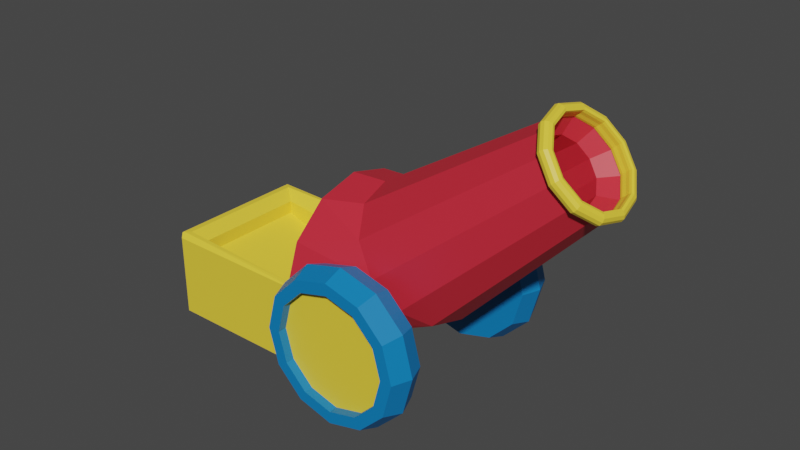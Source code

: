 # Source: toyCannon.blend  (saved by Blender 3.1.7; exported with 4.5.12 LTS)
import bpy
from mathutils import Matrix  # noqa: F401  (used for matrix-valued properties, if any)

bpy.ops.wm.read_factory_settings(use_empty=True)
scene = bpy.context.scene
scene.name = 'Scene'

# ---- collections
col_collection = bpy.data.collections.new('Collection'); scene.collection.children.link(col_collection)
col_cannon = bpy.data.collections.new('Cannon'); scene.collection.children.link(col_cannon)

# ---- materials (node trees are filled in below, after node groups)
mat_cannonmat01 = bpy.data.materials.new('cannonMat01')
mat_cannonmat01.use_transparent_shadow = False
mat_cannonmat02 = bpy.data.materials.new('cannonMat02')
mat_cannonmat02.use_transparent_shadow = False
mat_cannonmat03 = bpy.data.materials.new('cannonMat03')
mat_cannonmat03.use_transparent_shadow = False

# ---- material node trees
mat_cannonmat01.use_nodes = True; mat_cannonmat01.node_tree.nodes.clear()
_N = mat_cannonmat01.node_tree.nodes; _L = mat_cannonmat01.node_tree.links
n0 = _N.new('ShaderNodeBsdfPrincipled'); n0.name = 'Principled BSDF'; n0.location = (10, 300)
n0.distribution = 'GGX'
n0.subsurface_method = 'BURLEY'
n0.inputs[0].default_value = (0.6654, 0.02416, 0.04374, 1.0)
n0.inputs[3].default_value = 1.45
n0.inputs[27].default_value = (0.0, 0.0, 0.0, 1.0)
n0.inputs[28].default_value = 1.0
n1 = _N.new('ShaderNodeOutputMaterial'); n1.name = 'Material Output'; n1.location = (300, 300)
_L.new(n0.outputs[0], n1.inputs[0])
n1.is_active_output = True
mat_cannonmat02.use_nodes = True; mat_cannonmat02.node_tree.nodes.clear()
_N = mat_cannonmat02.node_tree.nodes; _L = mat_cannonmat02.node_tree.links
n0 = _N.new('ShaderNodeBsdfPrincipled'); n0.name = 'Principled BSDF'; n0.location = (10, 300)
n0.distribution = 'GGX'
n0.subsurface_method = 'BURLEY'
n0.inputs[0].default_value = (0.956, 0.6939, 0.04817, 1.0)
n0.inputs[3].default_value = 1.45
n0.inputs[27].default_value = (0.0, 0.0, 0.0, 1.0)
n0.inputs[28].default_value = 1.0
n1 = _N.new('ShaderNodeOutputMaterial'); n1.name = 'Material Output'; n1.location = (300, 300)
_L.new(n0.outputs[0], n1.inputs[0])
n1.is_active_output = True
mat_cannonmat03.use_nodes = True; mat_cannonmat03.node_tree.nodes.clear()
_N = mat_cannonmat03.node_tree.nodes; _L = mat_cannonmat03.node_tree.links
n0 = _N.new('ShaderNodeBsdfPrincipled'); n0.name = 'Principled BSDF'; n0.location = (10, 300)
n0.distribution = 'GGX'
n0.subsurface_method = 'BURLEY'
n0.inputs[0].default_value = (0.001821, 0.2016, 0.5395, 1.0)
n0.inputs[3].default_value = 1.45
n0.inputs[27].default_value = (0.0, 0.0, 0.0, 1.0)
n0.inputs[28].default_value = 1.0
n1 = _N.new('ShaderNodeOutputMaterial'); n1.name = 'Material Output'; n1.location = (300, 300)
_L.new(n0.outputs[0], n1.inputs[0])
n1.is_active_output = True

# ---- world
world_world = bpy.data.worlds.new('World'); scene.world = world_world
world_world.use_nodes = True; world_world.node_tree.nodes.clear()
_N = world_world.node_tree.nodes; _L = world_world.node_tree.links
n0 = _N.new('ShaderNodeOutputWorld'); n0.name = 'World Output'; n0.location = (300, 300)
n1 = _N.new('ShaderNodeBackground'); n1.name = 'Background'; n1.location = (10, 300)
n1.inputs[0].default_value = (0.05088, 0.05088, 0.05088, 1.0)
_L.new(n1.outputs[0], n0.inputs[0])
n0.is_active_output = True
world_world.color = (0.05088, 0.05088, 0.05088)
world_world.use_sun_shadow = False
world_world.sun_shadow_jitter_overblur = 0.0

# ---- meshes
me_cylinder = bpy.data.meshes.new('Cylinder')
me_cylinder.from_pydata([], [], [])
_uv = me_cylinder.uv_layers.new(name='UVMap')
_uv.uv.foreach_set('vector', [])
me_cylinder.materials.append(mat_cannonmat01)
me_cylinder.materials.append(mat_cannonmat02)
me_cylinder.materials.append(mat_cannonmat03)
me_cylinder.use_remesh_fix_poles = True
me_cylinder.use_remesh_preserve_attributes = False
me_cylinder.use_mirror_vertex_groups = False
me_cylinder.update()
me_cylinder_001 = bpy.data.meshes.new('Cylinder.001')
me_cylinder_001.from_pydata([(1.807e-08, -1.715, 0.09585), (1.807e-08, -2.577, 0.09585), (0.8032, -1.715, -0.1194), (0.8032, -2.577, -0.1194), (1.391, -1.715, -0.7074), (1.391, -2.577, -0.7074), (1.606, -1.715, -1.511), (1.606, -2.577, -1.511), (1.391, -1.715, -2.314), (1.391, -2.577, -2.314), (0.8032, -1.715, -2.902), (0.8032, -2.577, -2.902), (2.606e-07, -1.715, -3.117), (2.606e-07, -2.577, -3.117), (-0.8032, -1.715, -2.902), (-0.8032, -2.577, -2.902), (-1.391, -1.715, -2.314), (-1.391, -2.577, -2.314), (-1.606, -1.715, -1.511), (-1.606, -2.577, -1.511), (-1.391, -1.715, -0.7074), (-1.391, -2.577, -0.7074), (-0.8032, -1.715, -0.1194), (-0.8032, -2.577, -0.1194), (2.975e-08, -2.146, 0.2557), (0.8831, -2.146, 0.01903), (1.53, -2.146, -0.6275), (1.766, -2.146, -1.511), (1.53, -2.146, -2.394), (0.8831, -2.146, -3.04), (2.965e-07, -2.146, -3.277), (-0.8831, -2.146, -3.04), (-1.53, -2.146, -2.394), (-1.766, -2.146, -1.511), (-1.53, -2.146, -0.6275), (-0.8831, -2.146, 0.01903), (0.6659, -2.577, -0.3572), (6.491e-09, -2.577, -0.1788), (1.153, -2.577, -0.8447), (1.332, -2.577, -1.511), (1.153, -2.577, -2.176), (0.6659, -2.577, -2.664), (2.076e-07, -2.577, -2.842), (-0.6659, -2.577, -2.664), (-1.153, -2.577, -2.176), (-1.332, -2.577, -1.511), (-1.153, -2.577, -0.8447), (-0.6659, -2.577, -0.3572), (0.6659, -2.379, -0.3572), (6.491e-09, -2.379, -0.1788), (1.153, -2.379, -0.8447), (1.332, -2.379, -1.511), (1.153, -2.379, -2.176), (0.6659, -2.379, -2.664), (2.076e-07, -2.379, -2.842), (-0.6659, -2.379, -2.664), (-1.153, -2.379, -2.176), (-1.332, -2.379, -1.511), (-1.153, -2.379, -0.8447), (-0.6659, -2.379, -0.3572), (0.6659, -2.447, -0.3572), (0.6659, -2.577, -0.3572), (6.491e-09, -2.577, -0.1788), (6.491e-09, -2.447, -0.1788), (1.153, -2.447, -0.8447), (1.153, -2.577, -0.8447), (1.332, -2.447, -1.511), (1.332, -2.577, -1.511), (1.153, -2.447, -2.176), (1.153, -2.577, -2.176), (0.6659, -2.447, -2.664), (0.6659, -2.577, -2.664), (2.076e-07, -2.447, -2.842), (2.076e-07, -2.577, -2.842), (-0.6659, -2.447, -2.664), (-0.6659, -2.577, -2.664), (-1.153, -2.447, -2.176), (-1.153, -2.577, -2.176), (-1.332, -2.447, -1.511), (-1.332, -2.577, -1.511), (-1.153, -2.447, -0.8447), (-1.153, -2.577, -0.8447), (-0.6659, -2.447, -0.3572), (-0.6659, -2.577, -0.3572)], [], [(24, 1, 3, 25), (25, 3, 5, 26), (26, 5, 7, 27), (27, 7, 9, 28), (28, 9, 11, 29), (29, 11, 13, 30), (30, 13, 15, 31), (31, 15, 17, 32), (32, 17, 19, 33), (33, 19, 21, 34), (34, 21, 23, 35), (35, 23, 1, 24), (0, 2, 4, 6, 8, 10, 12, 14, 16, 18, 20, 22), (22, 35, 24, 0), (20, 34, 35, 22), (18, 33, 34, 20), (16, 32, 33, 18), (14, 31, 32, 16), (12, 30, 31, 14), (10, 29, 30, 12), (8, 28, 29, 10), (6, 27, 28, 8), (4, 26, 27, 6), (2, 25, 26, 4), (0, 24, 25, 2), (66, 64, 50, 51), (68, 66, 51, 52), (7, 5, 38, 39), (13, 11, 41, 42), (19, 17, 44, 45), (5, 3, 36, 38), (11, 9, 40, 41), (17, 15, 43, 44), (23, 21, 46, 47), (3, 1, 37, 36), (9, 7, 39, 40), (15, 13, 42, 43), (21, 19, 45, 46), (1, 23, 47, 37), (76, 74, 55, 56), (78, 76, 56, 57), (80, 78, 57, 58), (70, 68, 52, 53), (72, 70, 53, 54), (82, 80, 58, 59), (74, 72, 54, 55), (64, 60, 48, 50), (36, 37, 62, 61), (48, 49, 59, 58, 57, 56, 55, 54, 53, 52, 51, 50), (41, 40, 69, 71), (46, 45, 79, 81), (42, 41, 71, 73), (38, 36, 61, 65), (63, 82, 59, 49), (47, 46, 81, 83), (39, 38, 65, 67), (37, 47, 83, 62), (43, 42, 73, 75), (44, 43, 75, 77), (45, 44, 77, 79), (40, 39, 67, 69), (61, 62, 63, 60), (65, 61, 60, 64), (67, 65, 64, 66), (69, 67, 66, 68), (71, 69, 68, 70), (73, 71, 70, 72), (75, 73, 72, 74), (77, 75, 74, 76), (79, 77, 76, 78), (81, 79, 78, 80), (83, 81, 80, 82), (62, 83, 82, 63), (60, 63, 49, 48)])
me_cylinder_001.polygons.foreach_set('material_index', [2, 2, 2, 2, 2, 2, 2, 2, 2, 2, 2, 2, 2, 2, 2, 2, 2, 2, 2, 2, 2, 2, 2, 2, 2, 2, 2, 2, 2, 2, 2, 2, 2, 2, 2, 2, 2, 2, 2, 2, 2, 2, 2, 2, 2, 2, 2, 2, 1, 2, 2, 2, 2, 2, 2, 2, 2, 2, 2, 2, 2, 2, 2, 2, 2, 2, 2, 2, 2, 2, 2, 2, 2, 2])
_uv = me_cylinder_001.uv_layers.new(name='UVMap')
_uv.uv.foreach_set('vector', [1.0, 0.75, 1.0, 1.0, 0.9167, 1.0, 0.9167, 0.75, 0.9167, 0.75, 0.9167, 1.0, 0.8333, 1.0, 0.8333, 0.75, 0.8333, 0.75, 0.8333, 1.0, 0.75, 1.0, 0.75, 0.75, 0.75, 0.75, 0.75, 1.0, 0.6667, 1.0, 0.6667, 0.75, 0.6667, 0.75, 0.6667, 1.0, 0.5833, 1.0, 0.5833, 0.75, 0.5833, 0.75, 0.5833, 1.0, 0.5, 1.0, 0.5, 0.75, 0.5, 0.75, 0.5, 1.0, 0.4167, 1.0, 0.4167, 0.75, 0.4167, 0.75, 0.4167, 1.0, 0.3333, 1.0, 0.3333, 0.75, 0.3333, 0.75, 0.3333, 1.0, 0.25, 1.0, 0.25, 0.75, 0.25, 0.75, 0.25, 1.0, 0.1667, 1.0, 0.1667, 0.75, 0.1667, 0.75, 0.1667, 1.0, 0.08333, 1.0, 0.08333, 0.75, 0.08333, 0.75, 0.08333, 1.0, 7.451e-08, 1.0, 7.451e-08, 0.75, 0.75, 0.49, 0.87, 0.4578, 0.9578, 0.37, 0.99, 0.25, 0.9578, 0.13, 0.87, 0.04215, 0.75, 0.01, 0.63, 0.04215, 0.5422, 0.13, 0.51, 0.25, 0.5422, 0.37, 0.63, 0.4578, 0.08333, 0.5, 0.08333, 0.75, 7.451e-08, 0.75, 7.451e-08, 0.5, 0.1667, 0.5, 0.1667, 0.75, 0.08333, 0.75, 0.08333, 0.5, 0.25, 0.5, 0.25, 0.75, 0.1667, 0.75, 0.1667, 0.5, 0.3333, 0.5, 0.3333, 0.75, 0.25, 0.75, 0.25, 0.5, 0.4167, 0.5, 0.4167, 0.75, 0.3333, 0.75, 0.3333, 0.5, 0.5, 0.5, 0.5, 0.75, 0.4167, 0.75, 0.4167, 0.5, 0.5833, 0.5, 0.5833, 0.75, 0.5, 0.75, 0.5, 0.5, 0.6667, 0.5, 0.6667, 0.75, 0.5833, 0.75, 0.5833, 0.5, 0.75, 0.5, 0.75, 0.75, 0.6667, 0.75, 0.6667, 0.5, 0.8333, 0.5, 0.8333, 0.75, 0.75, 0.75, 0.75, 0.5, 0.9167, 0.5, 0.9167, 0.75, 0.8333, 0.75, 0.8333, 0.5, 1.0, 0.5, 1.0, 0.75, 0.9167, 0.75, 0.9167, 0.5, 0.75, 1.0, 0.8333, 1.0, 0.8333, 1.0, 0.75, 1.0, 0.6667, 1.0, 0.75, 1.0, 0.75, 1.0, 0.6667, 1.0, 0.75, 1.0, 0.8333, 1.0, 0.8333, 1.0, 0.75, 1.0, 0.5, 1.0, 0.5833, 1.0, 0.5833, 1.0, 0.5, 1.0, 0.25, 1.0, 0.3333, 1.0, 0.3333, 1.0, 0.25, 1.0, 0.8333, 1.0, 0.9167, 1.0, 0.9167, 1.0, 0.8333, 1.0, 0.5833, 1.0, 0.6667, 1.0, 0.6667, 1.0, 0.5833, 1.0, 0.3333, 1.0, 0.4167, 1.0, 0.4167, 1.0, 0.3333, 1.0, 0.08333, 1.0, 0.1667, 1.0, 0.1667, 1.0, 0.08333, 1.0, 0.9167, 1.0, 1.0, 1.0, 1.0, 1.0, 0.9167, 1.0, 0.6667, 1.0, 0.75, 1.0, 0.75, 1.0, 0.6667, 1.0, 0.4167, 1.0, 0.5, 1.0, 0.5, 1.0, 0.4167, 1.0, 0.1667, 1.0, 0.25, 1.0, 0.25, 1.0, 0.1667, 1.0, 7.451e-08, 1.0, 0.08333, 1.0, 0.08333, 1.0, 7.451e-08, 1.0, 0.3333, 1.0, 0.4167, 1.0, 0.4167, 1.0, 0.3333, 1.0, 0.25, 1.0, 0.3333, 1.0, 0.3333, 1.0, 0.25, 1.0, 0.1667, 1.0, 0.25, 1.0, 0.25, 1.0, 0.1667, 1.0, 0.5833, 1.0, 0.6667, 1.0, 0.6667, 1.0, 0.5833, 1.0, 0.5, 1.0, 0.5833, 1.0, 0.5833, 1.0, 0.5, 1.0, 0.08333, 1.0, 0.1667, 1.0, 0.1667, 1.0, 0.08333, 1.0, 0.4167, 1.0, 0.5, 1.0, 0.5, 1.0, 0.4167, 1.0, 0.8333, 1.0, 0.9167, 1.0, 0.9167, 1.0, 0.8333, 1.0, 0.9167, 1.0, 1.0, 1.0, 1.0, 1.0, 0.9167, 1.0, 0.37, 0.4578, 0.25, 0.49, 0.13, 0.4578, 0.04215, 0.37, 0.01, 0.25, 0.04215, 0.13, 0.13, 0.04215, 0.25, 0.01, 0.37, 0.04215, 0.4578, 0.13, 0.49, 0.25, 0.4578, 0.37, 0.5833, 1.0, 0.6667, 1.0, 0.6667, 1.0, 0.5833, 1.0, 0.1667, 1.0, 0.25, 1.0, 0.25, 1.0, 0.1667, 1.0, 0.5, 1.0, 0.5833, 1.0, 0.5833, 1.0, 0.5, 1.0, 0.8333, 1.0, 0.9167, 1.0, 0.9167, 1.0, 0.8333, 1.0, 7.451e-08, 1.0, 0.08333, 1.0, 0.08333, 1.0, 7.451e-08, 1.0, 0.08333, 1.0, 0.1667, 1.0, 0.1667, 1.0, 0.08333, 1.0, 0.75, 1.0, 0.8333, 1.0, 0.8333, 1.0, 0.75, 1.0, 7.451e-08, 1.0, 0.08333, 1.0, 0.08333, 1.0, 7.451e-08, 1.0, 0.4167, 1.0, 0.5, 1.0, 0.5, 1.0, 0.4167, 1.0, 0.3333, 1.0, 0.4167, 1.0, 0.4167, 1.0, 0.3333, 1.0, 0.25, 1.0, 0.3333, 1.0, 0.3333, 1.0, 0.25, 1.0, 0.6667, 1.0, 0.75, 1.0, 0.75, 1.0, 0.6667, 1.0, 0.9167, 1.0, 1.0, 1.0, 1.0, 1.0, 0.9167, 1.0, 0.8333, 1.0, 0.9167, 1.0, 0.9167, 1.0, 0.8333, 1.0, 0.75, 1.0, 0.8333, 1.0, 0.8333, 1.0, 0.75, 1.0, 0.6667, 1.0, 0.75, 1.0, 0.75, 1.0, 0.6667, 1.0, 0.5833, 1.0, 0.6667, 1.0, 0.6667, 1.0, 0.5833, 1.0, 0.5, 1.0, 0.5833, 1.0, 0.5833, 1.0, 0.5, 1.0, 0.4167, 1.0, 0.5, 1.0, 0.5, 1.0, 0.4167, 1.0, 0.3333, 1.0, 0.4167, 1.0, 0.4167, 1.0, 0.3333, 1.0, 0.25, 1.0, 0.3333, 1.0, 0.3333, 1.0, 0.25, 1.0, 0.1667, 1.0, 0.25, 1.0, 0.25, 1.0, 0.1667, 1.0, 0.08333, 1.0, 0.1667, 1.0, 0.1667, 1.0, 0.08333, 1.0, 7.451e-08, 1.0, 0.08333, 1.0, 0.08333, 1.0, 7.451e-08, 1.0, 0.9167, 1.0, 1.0, 1.0, 1.0, 1.0, 0.9167, 1.0])
me_cylinder_001.materials.append(mat_cannonmat01)
me_cylinder_001.materials.append(mat_cannonmat02)
me_cylinder_001.materials.append(mat_cannonmat03)
me_cylinder_001.use_remesh_fix_poles = True
me_cylinder_001.use_remesh_preserve_attributes = False
me_cylinder_001.use_mirror_vertex_groups = False
me_cylinder_001.update()
me_cylinder_002 = bpy.data.meshes.new('Cylinder.002')
me_cylinder_002.from_pydata([(1.807e-08, 1.724, 0.09585), (1.807e-08, 2.585, 0.09585), (0.8032, 2.585, -0.1194), (0.8032, 1.724, -0.1194), (1.391, 2.585, -0.7074), (1.391, 1.724, -0.7074), (1.606, 2.585, -1.511), (1.606, 1.724, -1.511), (1.391, 2.585, -2.314), (1.391, 1.724, -2.314), (0.8032, 2.585, -2.902), (0.8032, 1.724, -2.902), (2.606e-07, 2.585, -3.117), (2.606e-07, 1.724, -3.117), (-0.8032, 2.585, -2.902), (-0.8032, 1.724, -2.902), (-1.391, 2.585, -2.314), (-1.391, 1.724, -2.314), (-1.606, 2.585, -1.511), (-1.606, 1.724, -1.511), (-1.391, 2.585, -0.7074), (-1.391, 1.724, -0.7074), (-0.8032, 2.585, -0.1194), (-0.8032, 1.724, -0.1194), (-0.8831, 2.154, -3.04), (1.766, 2.154, -1.511), (2.925e-07, 2.154, -3.277), (1.53, 2.154, -0.6275), (0.8831, 2.154, -3.04), (0.8831, 2.154, 0.01903), (2.58e-08, 2.154, 0.2557), (1.53, 2.154, -2.394), (-1.53, 2.154, -2.394), (-1.766, 2.154, -1.511), (-1.53, 2.154, -0.6275), (-0.8831, 2.154, 0.01903), (-0.6659, 2.585, -2.664), (-1.153, 2.585, -2.176), (1.332, 2.585, -1.511), (1.153, 2.585, -2.176), (2.076e-07, 2.585, -2.842), (1.153, 2.585, -0.8447), (0.6659, 2.585, -2.664), (0.6659, 2.585, -0.3572), (6.491e-09, 2.585, -0.1788), (-1.332, 2.585, -1.511), (-1.153, 2.585, -0.8447), (-0.6659, 2.585, -0.3572), (-0.6659, 2.585, -2.664), (-1.153, 2.585, -2.176), (1.332, 2.585, -1.511), (1.153, 2.585, -2.176), (2.076e-07, 2.585, -2.842), (1.153, 2.585, -0.8447), (0.6659, 2.585, -2.664), (0.6659, 2.585, -0.3572), (6.491e-09, 2.585, -0.1788), (-1.332, 2.585, -1.511), (-1.153, 2.585, -0.8447), (-0.6659, 2.585, -0.3572), (-0.6659, 2.387, -2.664), (-1.153, 2.387, -2.176), (1.332, 2.387, -1.511), (1.153, 2.387, -2.176), (2.076e-07, 2.387, -2.842), (1.153, 2.387, -0.8447), (0.6659, 2.387, -2.664), (0.6659, 2.387, -0.3572), (6.491e-09, 2.387, -0.1788), (-1.332, 2.387, -1.511), (-1.153, 2.387, -0.8447), (-0.6659, 2.387, -0.3572)], [], [(3, 0, 23, 21, 19, 17, 15, 13, 11, 9, 7, 5), (33, 19, 21, 34), (32, 17, 19, 33), (24, 15, 17, 32), (26, 13, 15, 24), (28, 11, 13, 26), (31, 9, 11, 28), (25, 7, 9, 31), (14, 16, 37, 36), (27, 5, 7, 25), (35, 23, 0, 30), (29, 3, 5, 27), (20, 22, 47, 46), (30, 0, 3, 29), (34, 21, 23, 35), (20, 34, 35, 22), (1, 30, 29, 2), (2, 29, 27, 4), (22, 35, 30, 1), (4, 27, 25, 6), (6, 25, 31, 8), (8, 31, 28, 10), (10, 28, 26, 12), (12, 26, 24, 14), (14, 24, 32, 16), (16, 32, 33, 18), (18, 33, 34, 20), (16, 18, 45, 37), (1, 2, 43, 44), (12, 14, 36, 40), (22, 1, 44, 47), (10, 12, 40, 42), (8, 10, 42, 39), (6, 8, 39, 38), (18, 20, 46, 45), (4, 6, 38, 41), (2, 4, 41, 43), (48, 49, 61, 60), (58, 59, 71, 70), (40, 36, 48, 52), (37, 45, 57, 49), (41, 38, 50, 53), (45, 46, 58, 57), (46, 47, 59, 58), (36, 37, 49, 48), (39, 42, 54, 51), (47, 44, 56, 59), (38, 39, 51, 50), (44, 43, 55, 56), (42, 40, 52, 54), (43, 41, 53, 55), (68, 67, 65, 62, 63, 66, 64, 60, 61, 69, 70, 71), (51, 54, 66, 63), (59, 56, 68, 71), (50, 51, 63, 62), (56, 55, 67, 68), (54, 52, 64, 66), (55, 53, 65, 67), (52, 48, 60, 64), (49, 57, 69, 61), (53, 50, 62, 65), (57, 58, 70, 69)])
me_cylinder_002.polygons.foreach_set('material_index', [2, 2, 2, 2, 2, 2, 2, 2, 2, 2, 2, 2, 2, 2, 2, 2, 2, 2, 2, 2, 2, 2, 2, 2, 2, 2, 2, 2, 2, 2, 2, 2, 2, 2, 2, 2, 2, 2, 2, 2, 2, 2, 2, 2, 2, 2, 2, 2, 2, 2, 2, 1, 2, 2, 2, 2, 2, 2, 2, 2, 2, 2])
_uv = me_cylinder_002.uv_layers.new(name='UVMap')
_uv.uv.foreach_set('vector', [0.37, 0.4578, 0.25, 0.49, 0.13, 0.4578, 0.04215, 0.37, 0.01, 0.25, 0.04215, 0.13, 0.13, 0.04215, 0.25, 0.01, 0.37, 0.04215, 0.4578, 0.13, 0.49, 0.25, 0.4578, 0.37, 0.25, 0.75, 0.25, 1.0, 0.1667, 1.0, 0.1667, 0.75, 0.3333, 0.75, 0.3333, 1.0, 0.25, 1.0, 0.25, 0.75, 0.4167, 0.75, 0.4167, 1.0, 0.3333, 1.0, 0.3333, 0.75, 0.5, 0.75, 0.5, 1.0, 0.4167, 1.0, 0.4167, 0.75, 0.5833, 0.75, 0.5833, 1.0, 0.5, 1.0, 0.5, 0.75, 0.6667, 0.75, 0.6667, 1.0, 0.5833, 1.0, 0.5833, 0.75, 0.75, 0.75, 0.75, 1.0, 0.6667, 1.0, 0.6667, 0.75, 0.4167, 0.5, 0.3333, 0.5, 0.3333, 0.5, 0.4167, 0.5, 0.8333, 0.75, 0.8333, 1.0, 0.75, 1.0, 0.75, 0.75, 0.08333, 0.75, 0.08333, 1.0, 7.451e-08, 1.0, 7.451e-08, 0.75, 0.9167, 0.75, 0.9167, 1.0, 0.8333, 1.0, 0.8333, 0.75, 0.1667, 0.5, 0.08333, 0.5, 0.08333, 0.5, 0.1667, 0.5, 1.0, 0.75, 1.0, 1.0, 0.9167, 1.0, 0.9167, 0.75, 0.1667, 0.75, 0.1667, 1.0, 0.08333, 1.0, 0.08333, 0.75, 0.1667, 0.5, 0.1667, 0.75, 0.08333, 0.75, 0.08333, 0.5, 1.0, 0.5, 1.0, 0.75, 0.9167, 0.75, 0.9167, 0.5, 0.9167, 0.5, 0.9167, 0.75, 0.8333, 0.75, 0.8333, 0.5, 0.08333, 0.5, 0.08333, 0.75, 7.451e-08, 0.75, 7.451e-08, 0.5, 0.8333, 0.5, 0.8333, 0.75, 0.75, 0.75, 0.75, 0.5, 0.75, 0.5, 0.75, 0.75, 0.6667, 0.75, 0.6667, 0.5, 0.6667, 0.5, 0.6667, 0.75, 0.5833, 0.75, 0.5833, 0.5, 0.5833, 0.5, 0.5833, 0.75, 0.5, 0.75, 0.5, 0.5, 0.5, 0.5, 0.5, 0.75, 0.4167, 0.75, 0.4167, 0.5, 0.4167, 0.5, 0.4167, 0.75, 0.3333, 0.75, 0.3333, 0.5, 0.3333, 0.5, 0.3333, 0.75, 0.25, 0.75, 0.25, 0.5, 0.25, 0.5, 0.25, 0.75, 0.1667, 0.75, 0.1667, 0.5, 0.3333, 0.5, 0.25, 0.5, 0.25, 0.5, 0.3333, 0.5, 1.0, 0.5, 0.9167, 0.5, 0.9167, 0.5, 1.0, 0.5, 0.5, 0.5, 0.4167, 0.5, 0.4167, 0.5, 0.5, 0.5, 0.08333, 0.5, 7.451e-08, 0.5, 7.451e-08, 0.5, 0.08333, 0.5, 0.5833, 0.5, 0.5, 0.5, 0.5, 0.5, 0.5833, 0.5, 0.6667, 0.5, 0.5833, 0.5, 0.5833, 0.5, 0.6667, 0.5, 0.75, 0.5, 0.6667, 0.5, 0.6667, 0.5, 0.75, 0.5, 0.25, 0.5, 0.1667, 0.5, 0.1667, 0.5, 0.25, 0.5, 0.8333, 0.5, 0.75, 0.5, 0.75, 0.5, 0.8333, 0.5, 0.9167, 0.5, 0.8333, 0.5, 0.8333, 0.5, 0.9167, 0.5, 0.4167, 0.5, 0.3333, 0.5, 0.3333, 0.5, 0.4167, 0.5, 0.1667, 0.5, 0.08333, 0.5, 0.08333, 0.5, 0.1667, 0.5, 0.5, 0.5, 0.4167, 0.5, 0.4167, 0.5, 0.5, 0.5, 0.3333, 0.5, 0.25, 0.5, 0.25, 0.5, 0.3333, 0.5, 0.8333, 0.5, 0.75, 0.5, 0.75, 0.5, 0.8333, 0.5, 0.25, 0.5, 0.1667, 0.5, 0.1667, 0.5, 0.25, 0.5, 0.1667, 0.5, 0.08333, 0.5, 0.08333, 0.5, 0.1667, 0.5, 0.4167, 0.5, 0.3333, 0.5, 0.3333, 0.5, 0.4167, 0.5, 0.6667, 0.5, 0.5833, 0.5, 0.5833, 0.5, 0.6667, 0.5, 0.08333, 0.5, 7.451e-08, 0.5, 7.451e-08, 0.5, 0.08333, 0.5, 0.75, 0.5, 0.6667, 0.5, 0.6667, 0.5, 0.75, 0.5, 1.0, 0.5, 0.9167, 0.5, 0.9167, 0.5, 1.0, 0.5, 0.5833, 0.5, 0.5, 0.5, 0.5, 0.5, 0.5833, 0.5, 0.9167, 0.5, 0.8333, 0.5, 0.8333, 0.5, 0.9167, 0.5, 0.75, 0.49, 0.87, 0.4578, 0.9578, 0.37, 0.99, 0.25, 0.9578, 0.13, 0.87, 0.04215, 0.75, 0.01, 0.63, 0.04215, 0.5422, 0.13, 0.51, 0.25, 0.5422, 0.37, 0.63, 0.4578, 0.6667, 0.5, 0.5833, 0.5, 0.5833, 0.5, 0.6667, 0.5, 0.08333, 0.5, 7.451e-08, 0.5, 7.451e-08, 0.5, 0.08333, 0.5, 0.75, 0.5, 0.6667, 0.5, 0.6667, 0.5, 0.75, 0.5, 1.0, 0.5, 0.9167, 0.5, 0.9167, 0.5, 1.0, 0.5, 0.5833, 0.5, 0.5, 0.5, 0.5, 0.5, 0.5833, 0.5, 0.9167, 0.5, 0.8333, 0.5, 0.8333, 0.5, 0.9167, 0.5, 0.5, 0.5, 0.4167, 0.5, 0.4167, 0.5, 0.5, 0.5, 0.3333, 0.5, 0.25, 0.5, 0.25, 0.5, 0.3333, 0.5, 0.8333, 0.5, 0.75, 0.5, 0.75, 0.5, 0.8333, 0.5, 0.25, 0.5, 0.1667, 0.5, 0.1667, 0.5, 0.25, 0.5])
me_cylinder_002.materials.append(mat_cannonmat01)
me_cylinder_002.materials.append(mat_cannonmat02)
me_cylinder_002.materials.append(mat_cannonmat03)
me_cylinder_002.use_remesh_fix_poles = True
me_cylinder_002.use_remesh_preserve_attributes = False
me_cylinder_002.use_mirror_vertex_groups = False
me_cylinder_002.update()
me_cylinder_004 = bpy.data.meshes.new('Cylinder.004')
me_cylinder_004.from_pydata([], [], [])
_uv = me_cylinder_004.uv_layers.new(name='UVMap')
_uv.uv.foreach_set('vector', [])
me_cylinder_004.materials.append(mat_cannonmat01)
me_cylinder_004.materials.append(mat_cannonmat02)
me_cylinder_004.materials.append(mat_cannonmat03)
me_cylinder_004.use_remesh_fix_poles = True
me_cylinder_004.use_remesh_preserve_attributes = False
me_cylinder_004.use_mirror_vertex_groups = False
me_cylinder_004.update()
me_cylinder_005 = bpy.data.meshes.new('Cylinder.005')
me_cylinder_005.from_pydata([(-0.8242, -1.724, -2.932), (-0.8242, 1.724, -2.932), (-5.226, -1.724, -2.932), (-5.381, -1.568, -2.932), (-5.381, 1.568, -2.932), (-5.226, 1.724, -2.932), (-0.8242, -1.293, -2.932), (-0.8242, -0.8619, -2.932), (-0.8242, -0.4309, -2.932), (-0.8242, 2.98e-08, -2.932), (-0.8242, 0.4309, -2.932), (-0.8242, 0.8619, -2.932), (-0.8242, 1.293, -2.932)], [], [(4, 5, 1, 12, 11, 10, 9, 8, 7, 6, 0, 2, 3)])
me_cylinder_005.polygons.foreach_set('material_index', [1])
_uv = me_cylinder_005.uv_layers.new(name='UVMap')
_uv.uv.foreach_set('vector', [0.375, 0.2613, 0.3835, 0.25, 0.625, 0.25, 0.625, 0.2812, 0.625, 0.3125, 0.625, 0.3438, 0.625, 0.375, 0.625, 0.4062, 0.625, 0.4375, 0.625, 0.4688, 0.625, 0.5, 0.3835, 0.5, 0.375, 0.4887])
me_cylinder_005.materials.append(mat_cannonmat01)
me_cylinder_005.materials.append(mat_cannonmat02)
me_cylinder_005.materials.append(mat_cannonmat03)
me_cylinder_005.use_remesh_fix_poles = True
me_cylinder_005.use_remesh_preserve_attributes = False
me_cylinder_005.use_mirror_vertex_groups = False
me_cylinder_005.update()
me_torus_001 = bpy.data.meshes.new('Torus.001')
me_torus_001.from_pydata([], [], [])
_uv = me_torus_001.uv_layers.new(name='UVMap')
_uv.uv.foreach_set('vector', [])
me_torus_001.use_remesh_fix_poles = True
me_torus_001.use_remesh_preserve_attributes = False
me_torus_001.use_mirror_vertex_groups = False
me_torus_001.update()
me_cylinder_039 = bpy.data.meshes.new('Cylinder.039')
me_cylinder_039.from_pydata([(-0.8242, 2.98e-08, -2.932), (-0.8242, 0.4309, -2.932), (-4.854, 0.0, -1.459), (-4.854, 0.3311, -1.459), (-1.352, 0.3311, -2.781), (-1.352, 0.0, -2.781), (-4.854, 0.0, -1.162), (-4.854, 0.3311, -1.162), (-5.11, 0.3797, -0.9325), (-5.11, 0.0, -0.9325), (-1.352, 0.3311, -2.626), (-1.352, 0.0, -2.631), (-1.095, 0.0, -2.637), (-1.095, 0.3797, -2.637), (-5.252, 0.0, -0.9325), (-5.252, 0.4064, -0.9325), (-0.954, 0.4064, -2.637), (-0.954, 0.0, -2.637), (-0.8242, 2.98e-08, -2.687), (-0.8242, 0.4309, -2.686)], [], [(16, 17, 18, 19), (7, 6, 2, 3), (10, 11, 12, 13), (6, 7, 8, 9), (17, 16, 13, 12), (15, 14, 9, 8), (4, 3, 2, 5), (1, 19, 18, 0), (11, 10, 4, 5)])
me_cylinder_039.polygons.foreach_set('material_index', [1, 1, 1, 1, 1, 1, 1, 1, 1])
_uv = me_cylinder_039.uv_layers.new(name='UVMap')
_uv.uv.foreach_set('vector', [0.625, 0.8438, 0.625, 0.875, 0.6105, 0.875, 0.6105, 0.8438, 0.875, 0.6562, 0.875, 0.625, 0.875, 0.625, 0.875, 0.6562, 0.625, 0.8438, 0.625, 0.875, 0.625, 0.875, 0.625, 0.8438, 0.875, 0.625, 0.875, 0.6562, 0.875, 0.6562, 0.875, 0.625, 0.625, 0.875, 0.625, 0.8438, 0.625, 0.8438, 0.625, 0.875, 0.875, 0.6562, 0.875, 0.625, 0.875, 0.625, 0.875, 0.6562, 0.375, 0.09375, 0.625, 0.09375, 0.625, 0.125, 0.375, 0.125, 0.375, 0.8438, 0.6105, 0.8438, 0.6105, 0.875, 0.375, 0.875, 0.625, 0.875, 0.625, 0.8438, 0.625, 0.8438, 0.625, 0.875])
me_cylinder_039.materials.append(mat_cannonmat01)
me_cylinder_039.materials.append(mat_cannonmat02)
me_cylinder_039.materials.append(mat_cannonmat03)
me_cylinder_039.use_remesh_fix_poles = True
me_cylinder_039.use_remesh_preserve_attributes = False
me_cylinder_039.use_mirror_vertex_groups = False
me_cylinder_039.update()
me_cylinder_040 = bpy.data.meshes.new('Cylinder.040')
me_cylinder_040.from_pydata([(-0.8242, -0.4309, -2.932), (-0.8242, 2.98e-08, -2.932), (-4.854, -0.3311, -1.459), (-4.854, 0.0, -1.459), (-1.352, 0.0, -2.781), (-1.352, -0.3311, -2.781), (-4.854, -0.3311, -1.162), (-4.854, 0.0, -1.162), (-5.11, 0.0, -0.9325), (-5.11, -0.3797, -0.9325), (-1.352, 0.0, -2.631), (-1.352, -0.3311, -2.626), (-1.095, -0.3797, -2.637), (-1.095, 0.0, -2.637), (-5.252, -0.4064, -0.9325), (-5.252, 0.0, -0.9325), (-0.954, 0.0, -2.637), (-0.954, -0.4064, -2.637), (-0.8242, -0.4309, -2.686), (-0.8242, 2.98e-08, -2.687)], [], [(16, 17, 18, 19), (7, 6, 2, 3), (10, 11, 12, 13), (6, 7, 8, 9), (17, 16, 13, 12), (15, 14, 9, 8), (4, 3, 2, 5), (1, 19, 18, 0), (11, 10, 4, 5)])
me_cylinder_040.polygons.foreach_set('material_index', [1, 1, 1, 1, 1, 1, 1, 1, 1])
_uv = me_cylinder_040.uv_layers.new(name='UVMap')
_uv.uv.foreach_set('vector', [0.625, 0.875, 0.625, 0.9062, 0.6105, 0.9062, 0.6105, 0.875, 0.875, 0.625, 0.875, 0.5938, 0.875, 0.5938, 0.875, 0.625, 0.625, 0.875, 0.625, 0.9062, 0.625, 0.9062, 0.625, 0.875, 0.875, 0.5938, 0.875, 0.625, 0.875, 0.625, 0.875, 0.5938, 0.625, 0.9062, 0.625, 0.875, 0.625, 0.875, 0.625, 0.9062, 0.875, 0.625, 0.875, 0.5938, 0.875, 0.5938, 0.875, 0.625, 0.375, 0.125, 0.625, 0.125, 0.625, 0.1562, 0.375, 0.1562, 0.375, 0.875, 0.6105, 0.875, 0.6105, 0.9062, 0.375, 0.9062, 0.625, 0.9062, 0.625, 0.875, 0.625, 0.875, 0.625, 0.9062])
me_cylinder_040.materials.append(mat_cannonmat01)
me_cylinder_040.materials.append(mat_cannonmat02)
me_cylinder_040.materials.append(mat_cannonmat03)
me_cylinder_040.use_remesh_fix_poles = True
me_cylinder_040.use_remesh_preserve_attributes = False
me_cylinder_040.use_mirror_vertex_groups = False
me_cylinder_040.update()
me_cylinder_041 = bpy.data.meshes.new('Cylinder.041')
me_cylinder_041.from_pydata([(-0.8242, -0.8619, -2.932), (-0.8242, -0.4309, -2.932), (-4.854, -0.6622, -1.459), (-4.854, -0.3311, -1.459), (-1.352, -0.3311, -2.781), (-1.352, -0.6622, -2.781), (-4.854, -0.6622, -1.162), (-4.854, -0.3311, -1.162), (-5.11, -0.3797, -0.9325), (-5.11, -0.7593, -0.9325), (-1.352, -0.3311, -2.626), (-1.352, -0.6622, -2.493), (-1.095, -0.7593, -2.353), (-1.095, -0.3797, -2.637), (-5.252, -0.8128, -0.9325), (-5.252, -0.4064, -0.9325), (-0.954, -0.4064, -2.637), (-0.954, -0.8128, -2.316), (-0.8242, -0.8619, -2.312), (-0.8242, -0.4309, -2.686)], [], [(16, 17, 18, 19), (7, 6, 2, 3), (10, 11, 12, 13), (6, 7, 8, 9), (17, 16, 13, 12), (15, 14, 9, 8), (4, 3, 2, 5), (1, 19, 18, 0), (11, 10, 4, 5)])
me_cylinder_041.polygons.foreach_set('material_index', [1, 1, 1, 1, 1, 1, 1, 1, 1])
_uv = me_cylinder_041.uv_layers.new(name='UVMap')
_uv.uv.foreach_set('vector', [0.625, 0.9062, 0.625, 0.9375, 0.6105, 0.9375, 0.6105, 0.9062, 0.875, 0.5938, 0.875, 0.5625, 0.875, 0.5625, 0.875, 0.5938, 0.625, 0.9062, 0.625, 0.9375, 0.625, 0.9375, 0.625, 0.9062, 0.875, 0.5625, 0.875, 0.5938, 0.875, 0.5938, 0.875, 0.5625, 0.625, 0.9375, 0.625, 0.9062, 0.625, 0.9062, 0.625, 0.9375, 0.875, 0.5938, 0.875, 0.5625, 0.875, 0.5625, 0.875, 0.5938, 0.375, 0.1562, 0.625, 0.1562, 0.625, 0.1875, 0.375, 0.1875, 0.375, 0.9062, 0.6105, 0.9062, 0.6105, 0.9375, 0.375, 0.9375, 0.625, 0.9375, 0.625, 0.9062, 0.625, 0.9062, 0.625, 0.9375])
me_cylinder_041.materials.append(mat_cannonmat01)
me_cylinder_041.materials.append(mat_cannonmat02)
me_cylinder_041.materials.append(mat_cannonmat03)
me_cylinder_041.use_remesh_fix_poles = True
me_cylinder_041.use_remesh_preserve_attributes = False
me_cylinder_041.use_mirror_vertex_groups = False
me_cylinder_041.update()
me_cylinder_042 = bpy.data.meshes.new('Cylinder.042')
me_cylinder_042.from_pydata([(-0.8242, -1.293, -2.932), (-0.8242, -0.8619, -2.932), (-4.854, -0.9933, -1.459), (-4.854, -0.6622, -1.459), (-1.352, -0.6622, -2.781), (-1.352, -0.9933, -2.781), (-4.854, -0.9933, -1.162), (-4.854, -0.6622, -1.162), (-5.11, -0.7593, -0.9325), (-5.11, -1.139, -0.9325), (-1.352, -0.6622, -2.493), (-1.352, -0.9933, -2.071), (-1.095, -1.139, -1.76), (-1.095, -0.7593, -2.353), (-5.252, -1.219, -0.9325), (-5.252, -0.8128, -0.9325), (-0.954, -0.8128, -2.316), (-0.954, -1.219, -1.645), (-0.8242, -1.293, -1.607), (-0.8242, -0.8619, -2.312)], [], [(16, 17, 18, 19), (7, 6, 2, 3), (10, 11, 12, 13), (6, 7, 8, 9), (17, 16, 13, 12), (15, 14, 9, 8), (4, 3, 2, 5), (1, 19, 18, 0), (11, 10, 4, 5)])
me_cylinder_042.polygons.foreach_set('material_index', [1, 1, 1, 1, 1, 1, 1, 1, 1])
_uv = me_cylinder_042.uv_layers.new(name='UVMap')
_uv.uv.foreach_set('vector', [0.625, 0.9375, 0.625, 0.9688, 0.6105, 0.9688, 0.6105, 0.9375, 0.875, 0.5625, 0.875, 0.5312, 0.875, 0.5312, 0.875, 0.5625, 0.625, 0.9375, 0.625, 0.9688, 0.625, 0.9688, 0.625, 0.9375, 0.875, 0.5312, 0.875, 0.5625, 0.875, 0.5625, 0.875, 0.5312, 0.625, 0.9688, 0.625, 0.9375, 0.625, 0.9375, 0.625, 0.9688, 0.875, 0.5625, 0.875, 0.5312, 0.875, 0.5312, 0.875, 0.5625, 0.375, 0.1875, 0.625, 0.1875, 0.625, 0.2188, 0.375, 0.2188, 0.375, 0.9375, 0.6105, 0.9375, 0.6105, 0.9688, 0.375, 0.9688, 0.625, 0.9688, 0.625, 0.9375, 0.625, 0.9375, 0.625, 0.9688])
me_cylinder_042.materials.append(mat_cannonmat01)
me_cylinder_042.materials.append(mat_cannonmat02)
me_cylinder_042.materials.append(mat_cannonmat03)
me_cylinder_042.use_remesh_fix_poles = True
me_cylinder_042.use_remesh_preserve_attributes = False
me_cylinder_042.use_mirror_vertex_groups = False
me_cylinder_042.update()
me_cylinder_043 = bpy.data.meshes.new('Cylinder.043')
me_cylinder_043.from_pydata([(-0.8242, -1.724, -2.932), (-4.854, -1.324, -1.459), (-1.352, -1.324, -2.781), (-5.11, -1.519, -0.9325), (-4.854, -1.324, -1.162), (-1.352, -1.324, -1.57), (-1.095, -1.519, -1.169), (-5.252, -1.626, -0.9325), (-0.954, -1.626, -1.06), (-0.8242, -1.724, -1.09), (-0.8242, -1.293, -2.932), (-4.854, -0.9933, -1.459), (-1.352, -0.9933, -2.781), (-4.854, -0.9933, -1.162), (-5.11, -1.139, -0.9325), (-1.352, -0.9933, -2.071), (-1.095, -1.139, -1.76), (-5.252, -1.219, -0.9325), (-0.954, -1.219, -1.645), (-0.8242, -1.293, -1.607)], [], [(10, 19, 9, 0), (12, 11, 1, 2), (17, 7, 3, 14), (15, 5, 6, 16), (13, 4, 1, 11), (18, 8, 9, 19), (4, 13, 14, 3), (8, 18, 16, 6), (5, 15, 12, 2)])
me_cylinder_043.polygons.foreach_set('material_index', [1, 1, 1, 1, 1, 1, 1, 1, 1])
_uv = me_cylinder_043.uv_layers.new(name='UVMap')
_uv.uv.foreach_set('vector', [0.375, 0.9688, 0.6105, 0.9688, 0.6105, 1.0, 0.375, 1.0, 0.375, 0.2188, 0.625, 0.2188, 0.625, 0.25, 0.375, 0.25, 0.875, 0.5312, 0.875, 0.5, 0.875, 0.5, 0.875, 0.5312, 0.625, 0.9688, 0.625, 1.0, 0.625, 1.0, 0.625, 0.9688, 0.875, 0.5312, 0.875, 0.5, 0.875, 0.5, 0.875, 0.5312, 0.625, 0.9688, 0.625, 1.0, 0.6105, 1.0, 0.6105, 0.9688, 0.875, 0.5, 0.875, 0.5312, 0.875, 0.5312, 0.875, 0.5, 0.625, 1.0, 0.625, 0.9688, 0.625, 0.9688, 0.625, 1.0, 0.625, 1.0, 0.625, 0.9688, 0.625, 0.9688, 0.625, 1.0])
me_cylinder_043.materials.append(mat_cannonmat01)
me_cylinder_043.materials.append(mat_cannonmat02)
me_cylinder_043.materials.append(mat_cannonmat03)
me_cylinder_043.use_remesh_fix_poles = True
me_cylinder_043.use_remesh_preserve_attributes = False
me_cylinder_043.use_mirror_vertex_groups = False
me_cylinder_043.update()
me_cylinder_044 = bpy.data.meshes.new('Cylinder.044')
me_cylinder_044.from_pydata([(-0.8242, 0.4309, -2.932), (-0.8242, 0.8619, -2.932), (-4.854, 0.3311, -1.459), (-4.854, 0.6622, -1.459), (-1.352, 0.6622, -2.781), (-1.352, 0.3311, -2.781), (-4.854, 0.3311, -1.162), (-4.854, 0.6622, -1.162), (-5.11, 0.7593, -0.9325), (-5.11, 0.3797, -0.9325), (-1.352, 0.6622, -2.493), (-1.352, 0.3311, -2.626), (-1.095, 0.3797, -2.637), (-1.095, 0.7593, -2.353), (-5.252, 0.4064, -0.9325), (-5.252, 0.8128, -0.9325), (-0.954, 0.8128, -2.316), (-0.954, 0.4064, -2.637), (-0.8242, 0.4309, -2.686), (-0.8242, 0.8619, -2.312)], [], [(16, 17, 18, 19), (7, 6, 2, 3), (10, 11, 12, 13), (6, 7, 8, 9), (17, 16, 13, 12), (15, 14, 9, 8), (4, 3, 2, 5), (1, 19, 18, 0), (11, 10, 4, 5)])
me_cylinder_044.polygons.foreach_set('material_index', [1, 1, 1, 1, 1, 1, 1, 1, 1])
_uv = me_cylinder_044.uv_layers.new(name='UVMap')
_uv.uv.foreach_set('vector', [0.625, 0.8125, 0.625, 0.8438, 0.6105, 0.8438, 0.6105, 0.8125, 0.875, 0.6875, 0.875, 0.6562, 0.875, 0.6562, 0.875, 0.6875, 0.625, 0.8125, 0.625, 0.8438, 0.625, 0.8438, 0.625, 0.8125, 0.875, 0.6562, 0.875, 0.6875, 0.875, 0.6875, 0.875, 0.6562, 0.625, 0.8438, 0.625, 0.8125, 0.625, 0.8125, 0.625, 0.8438, 0.875, 0.6875, 0.875, 0.6562, 0.875, 0.6562, 0.875, 0.6875, 0.375, 0.0625, 0.625, 0.0625, 0.625, 0.09375, 0.375, 0.09375, 0.375, 0.8125, 0.6105, 0.8125, 0.6105, 0.8438, 0.375, 0.8438, 0.625, 0.8438, 0.625, 0.8125, 0.625, 0.8125, 0.625, 0.8438])
me_cylinder_044.materials.append(mat_cannonmat01)
me_cylinder_044.materials.append(mat_cannonmat02)
me_cylinder_044.materials.append(mat_cannonmat03)
me_cylinder_044.use_remesh_fix_poles = True
me_cylinder_044.use_remesh_preserve_attributes = False
me_cylinder_044.use_mirror_vertex_groups = False
me_cylinder_044.update()
me_cylinder_045 = bpy.data.meshes.new('Cylinder.045')
me_cylinder_045.from_pydata([(-0.8242, 0.8619, -2.932), (-0.8242, 1.293, -2.932), (-4.854, 0.6622, -1.459), (-4.854, 0.9933, -1.459), (-1.352, 0.9933, -2.781), (-1.352, 0.6622, -2.781), (-4.854, 0.6622, -1.162), (-4.854, 0.9933, -1.162), (-5.11, 1.139, -0.9325), (-5.11, 0.7593, -0.9325), (-1.352, 0.9933, -2.071), (-1.352, 0.6622, -2.493), (-1.095, 0.7593, -2.353), (-1.095, 1.139, -1.76), (-5.252, 0.8128, -0.9325), (-5.252, 1.219, -0.9325), (-0.954, 1.219, -1.645), (-0.954, 0.8128, -2.316), (-0.8242, 0.8619, -2.312), (-0.8242, 1.293, -1.607)], [], [(16, 17, 18, 19), (7, 6, 2, 3), (10, 11, 12, 13), (6, 7, 8, 9), (17, 16, 13, 12), (15, 14, 9, 8), (4, 3, 2, 5), (1, 19, 18, 0), (11, 10, 4, 5)])
me_cylinder_045.polygons.foreach_set('material_index', [1, 1, 1, 1, 1, 1, 1, 1, 1])
_uv = me_cylinder_045.uv_layers.new(name='UVMap')
_uv.uv.foreach_set('vector', [0.625, 0.7812, 0.625, 0.8125, 0.6105, 0.8125, 0.6105, 0.7812, 0.875, 0.7188, 0.875, 0.6875, 0.875, 0.6875, 0.875, 0.7188, 0.625, 0.7812, 0.625, 0.8125, 0.625, 0.8125, 0.625, 0.7812, 0.875, 0.6875, 0.875, 0.7188, 0.875, 0.7188, 0.875, 0.6875, 0.625, 0.8125, 0.625, 0.7812, 0.625, 0.7812, 0.625, 0.8125, 0.875, 0.7188, 0.875, 0.6875, 0.875, 0.6875, 0.875, 0.7188, 0.375, 0.03125, 0.625, 0.03125, 0.625, 0.0625, 0.375, 0.0625, 0.375, 0.7812, 0.6105, 0.7812, 0.6105, 0.8125, 0.375, 0.8125, 0.625, 0.8125, 0.625, 0.7812, 0.625, 0.7812, 0.625, 0.8125])
me_cylinder_045.materials.append(mat_cannonmat01)
me_cylinder_045.materials.append(mat_cannonmat02)
me_cylinder_045.materials.append(mat_cannonmat03)
me_cylinder_045.use_remesh_fix_poles = True
me_cylinder_045.use_remesh_preserve_attributes = False
me_cylinder_045.use_mirror_vertex_groups = False
me_cylinder_045.update()
me_cylinder_046 = bpy.data.meshes.new('Cylinder.046')
me_cylinder_046.from_pydata([(-0.8242, 1.724, -2.932), (-4.854, 1.324, -1.459), (-1.352, 1.324, -2.781), (-4.854, 1.324, -1.162), (-5.11, 1.519, -0.9325), (-1.352, 1.324, -1.57), (-1.095, 1.519, -1.169), (-5.252, 1.626, -0.9325), (-0.954, 1.626, -1.06), (-0.8242, 1.724, -1.09), (-0.8242, 1.293, -2.932), (-4.854, 0.9933, -1.459), (-1.352, 0.9933, -2.781), (-4.854, 0.9933, -1.162), (-5.11, 1.139, -0.9325), (-1.352, 0.9933, -2.071), (-1.095, 1.139, -1.76), (-5.252, 1.219, -0.9325), (-0.954, 1.219, -1.645), (-0.8242, 1.293, -1.607)], [], [(15, 5, 2, 12), (18, 8, 6, 16), (13, 3, 4, 14), (8, 18, 19, 9), (3, 13, 11, 1), (5, 15, 16, 6), (7, 17, 14, 4), (2, 1, 11, 12), (0, 9, 19, 10)])
me_cylinder_046.polygons.foreach_set('material_index', [1, 1, 1, 1, 1, 1, 1, 1, 1])
_uv = me_cylinder_046.uv_layers.new(name='UVMap')
_uv.uv.foreach_set('vector', [0.625, 0.7812, 0.625, 0.75, 0.625, 0.75, 0.625, 0.7812, 0.625, 0.7812, 0.625, 0.75, 0.625, 0.75, 0.625, 0.7812, 0.875, 0.7188, 0.875, 0.75, 0.875, 0.75, 0.875, 0.7188, 0.625, 0.75, 0.625, 0.7812, 0.6105, 0.7812, 0.6105, 0.75, 0.875, 0.75, 0.875, 0.7188, 0.875, 0.7188, 0.875, 0.75, 0.625, 0.75, 0.625, 0.7812, 0.625, 0.7812, 0.625, 0.75, 0.875, 0.75, 0.875, 0.7188, 0.875, 0.7188, 0.875, 0.75, 0.375, 0.0, 0.625, 0.0, 0.625, 0.03125, 0.375, 0.03125, 0.375, 0.75, 0.6105, 0.75, 0.6105, 0.7812, 0.375, 0.7812])
me_cylinder_046.materials.append(mat_cannonmat01)
me_cylinder_046.materials.append(mat_cannonmat02)
me_cylinder_046.materials.append(mat_cannonmat03)
me_cylinder_046.use_remesh_fix_poles = True
me_cylinder_046.use_remesh_preserve_attributes = False
me_cylinder_046.use_mirror_vertex_groups = False
me_cylinder_046.update()
me_cylinder_047 = bpy.data.meshes.new('Cylinder.047')
me_cylinder_047.from_pydata([(-4.854, 1.324, -1.459), (-1.352, 1.324, -2.781), (-4.854, 1.324, -1.162), (-5.11, 1.519, -0.9325), (-1.352, 1.324, -1.57), (-1.095, 1.519, -1.169), (-5.252, 1.626, -0.9325), (-0.954, 1.626, -1.06)], [], [(7, 6, 3, 5), (4, 2, 0, 1), (2, 4, 5, 3)])
me_cylinder_047.polygons.foreach_set('material_index', [1, 1, 1])
_uv = me_cylinder_047.uv_layers.new(name='UVMap')
_uv.uv.foreach_set('vector', [0.375, 0.75, 0.375, 0.5, 0.375, 0.5, 0.375, 0.75, 0.375, 0.75, 0.375, 0.5, 0.375, 0.5, 0.375, 0.75, 0.375, 0.5, 0.375, 0.75, 0.375, 0.75, 0.375, 0.5])
me_cylinder_047.materials.append(mat_cannonmat01)
me_cylinder_047.materials.append(mat_cannonmat02)
me_cylinder_047.materials.append(mat_cannonmat03)
me_cylinder_047.use_remesh_fix_poles = True
me_cylinder_047.use_remesh_preserve_attributes = False
me_cylinder_047.use_mirror_vertex_groups = False
me_cylinder_047.update()
me_cylinder_048 = bpy.data.meshes.new('Cylinder.048')
me_cylinder_048.from_pydata([(-4.854, -1.324, -1.459), (-1.352, -1.324, -2.781), (-5.11, -1.519, -0.9325), (-4.854, -1.324, -1.162), (-1.352, -1.324, -1.57), (-1.095, -1.519, -1.169), (-5.252, -1.626, -0.9325), (-0.954, -1.626, -1.06)], [], [(3, 4, 1, 0), (6, 7, 5, 2), (4, 3, 2, 5)])
me_cylinder_048.polygons.foreach_set('material_index', [1, 1, 1])
_uv = me_cylinder_048.uv_layers.new(name='UVMap')
_uv.uv.foreach_set('vector', [0.625, 0.75, 0.625, 0.5, 0.625, 0.5, 0.625, 0.75, 0.625, 0.75, 0.625, 0.5, 0.625, 0.5, 0.625, 0.75, 0.625, 0.5, 0.625, 0.75, 0.625, 0.75, 0.625, 0.5])
me_cylinder_048.materials.append(mat_cannonmat01)
me_cylinder_048.materials.append(mat_cannonmat02)
me_cylinder_048.materials.append(mat_cannonmat03)
me_cylinder_048.use_remesh_fix_poles = True
me_cylinder_048.use_remesh_preserve_attributes = False
me_cylinder_048.use_mirror_vertex_groups = False
me_cylinder_048.update()
me_cylinder_049 = bpy.data.meshes.new('Cylinder.049')
me_cylinder_049.from_pydata([(-0.8242, 1.724, -2.932), (-5.252, 1.626, -0.9325), (-0.954, 1.626, -1.06), (-0.8242, 1.724, -1.09), (-5.226, 1.724, -2.932), (-5.226, 1.724, -1.049), (-5.281, 1.647, -0.9583)], [], [(4, 5, 3, 0), (1, 2, 3, 5, 6)])
me_cylinder_049.polygons.foreach_set('material_index', [1, 1])
_uv = me_cylinder_049.uv_layers.new(name='UVMap')
_uv.uv.foreach_set('vector', [0.125, 0.5085, 0.3605, 0.5085, 0.3605, 0.75, 0.125, 0.75, 0.375, 0.5, 0.375, 0.75, 0.3605, 0.75, 0.3605, 0.5085, 0.3718, 0.5])
me_cylinder_049.materials.append(mat_cannonmat01)
me_cylinder_049.materials.append(mat_cannonmat02)
me_cylinder_049.materials.append(mat_cannonmat03)
me_cylinder_049.use_remesh_fix_poles = True
me_cylinder_049.use_remesh_preserve_attributes = False
me_cylinder_049.use_mirror_vertex_groups = False
me_cylinder_049.update()
me_cylinder_050 = bpy.data.meshes.new('Cylinder.050')
me_cylinder_050.from_pydata([(-5.381, 1.568, -2.932), (-5.226, 1.724, -2.932), (-5.226, 1.724, -1.049), (-5.381, 1.568, -1.049), (-5.281, 1.647, -0.9583)], [], [(2, 3, 4), (2, 1, 0, 3)])
me_cylinder_050.polygons.foreach_set('material_index', [1, 1])
_uv = me_cylinder_050.uv_layers.new(name='UVMap')
_uv.uv.foreach_set('vector', [0.3605, 0.5085, 0.366, 0.5, 0.3718, 0.5, 0.3605, 0.5085, 0.125, 0.5085, 0.125, 0.5, 0.3605, 0.5])
me_cylinder_050.materials.append(mat_cannonmat01)
me_cylinder_050.materials.append(mat_cannonmat02)
me_cylinder_050.materials.append(mat_cannonmat03)
me_cylinder_050.use_remesh_fix_poles = True
me_cylinder_050.use_remesh_preserve_attributes = False
me_cylinder_050.use_mirror_vertex_groups = False
me_cylinder_050.update()
me_cylinder_051 = bpy.data.meshes.new('Cylinder.051')
me_cylinder_051.from_pydata([(-5.252, -1.626, -0.9325), (-5.252, 1.626, -0.9325), (-5.381, -1.568, -2.932), (-5.381, 1.568, -2.932), (-5.381, -1.568, -1.049), (-5.281, -1.647, -0.9583), (-5.381, 1.568, -1.049), (-5.281, 1.647, -0.9583), (-5.252, -1.219, -0.9325), (-5.252, -0.8128, -0.9325), (-5.252, -0.4064, -0.9325), (-5.252, 0.0, -0.9325), (-5.252, 0.4064, -0.9325), (-5.252, 0.8128, -0.9325), (-5.252, 1.219, -0.9325)], [], [(0, 8, 9, 10, 11, 12, 13, 14, 1, 7, 6, 4, 5), (2, 4, 6, 3)])
me_cylinder_051.polygons.foreach_set('material_index', [1, 1])
_uv = me_cylinder_051.uv_layers.new(name='UVMap')
_uv.uv.foreach_set('vector', [0.875, 0.5, 0.875, 0.5312, 0.875, 0.5625, 0.875, 0.5938, 0.875, 0.625, 0.875, 0.6562, 0.875, 0.6875, 0.875, 0.7188, 0.875, 0.75, 0.8718, 0.75, 0.8605, 0.7387, 0.8605, 0.5113, 0.8718, 0.5, 0.625, 0.5113, 0.8605, 0.5113, 0.8605, 0.7387, 0.625, 0.7387])
me_cylinder_051.materials.append(mat_cannonmat01)
me_cylinder_051.materials.append(mat_cannonmat02)
me_cylinder_051.materials.append(mat_cannonmat03)
me_cylinder_051.use_remesh_fix_poles = True
me_cylinder_051.use_remesh_preserve_attributes = False
me_cylinder_051.use_mirror_vertex_groups = False
me_cylinder_051.update()
me_cylinder_052 = bpy.data.meshes.new('Cylinder.052')
me_cylinder_052.from_pydata([(-5.226, -1.724, -2.932), (-5.381, -1.568, -2.932), (-5.381, -1.568, -1.049), (-5.226, -1.724, -1.049), (-5.281, -1.647, -0.9583)], [], [(2, 3, 4), (0, 3, 2, 1)])
me_cylinder_052.polygons.foreach_set('material_index', [1, 1])
_uv = me_cylinder_052.uv_layers.new(name='UVMap')
_uv.uv.foreach_set('vector', [0.8605, 0.5113, 0.8678, 0.5, 0.8718, 0.5, 0.375, 0.7415, 0.6105, 0.7415, 0.6105, 0.75, 0.375, 0.75])
me_cylinder_052.materials.append(mat_cannonmat01)
me_cylinder_052.materials.append(mat_cannonmat02)
me_cylinder_052.materials.append(mat_cannonmat03)
me_cylinder_052.use_remesh_fix_poles = True
me_cylinder_052.use_remesh_preserve_attributes = False
me_cylinder_052.use_mirror_vertex_groups = False
me_cylinder_052.update()
me_cylinder_053 = bpy.data.meshes.new('Cylinder.053')
me_cylinder_053.from_pydata([(-0.8242, -1.724, -2.932), (-5.252, -1.626, -0.9325), (-0.954, -1.626, -1.06), (-0.8242, -1.724, -1.09), (-5.226, -1.724, -2.932), (-5.226, -1.724, -1.049), (-5.281, -1.647, -0.9583)], [], [(0, 3, 5, 4), (2, 1, 6, 5, 3)])
me_cylinder_053.polygons.foreach_set('material_index', [1, 1])
_uv = me_cylinder_053.uv_layers.new(name='UVMap')
_uv.uv.foreach_set('vector', [0.375, 0.5, 0.6105, 0.5, 0.6105, 0.7415, 0.375, 0.7415, 0.625, 0.5, 0.625, 0.75, 0.6218, 0.75, 0.6105, 0.7415, 0.6105, 0.5])
me_cylinder_053.materials.append(mat_cannonmat01)
me_cylinder_053.materials.append(mat_cannonmat02)
me_cylinder_053.materials.append(mat_cannonmat03)
me_cylinder_053.use_remesh_fix_poles = True
me_cylinder_053.use_remesh_preserve_attributes = False
me_cylinder_053.use_mirror_vertex_groups = False
me_cylinder_053.update()
me_cylinder_006 = bpy.data.meshes.new('Cylinder.006')
me_cylinder_006.from_pydata([], [], [])
_uv = me_cylinder_006.uv_layers.new(name='UVMap')
_uv.uv.foreach_set('vector', [])
me_cylinder_006.materials.append(mat_cannonmat01)
me_cylinder_006.materials.append(mat_cannonmat02)
me_cylinder_006.materials.append(mat_cannonmat03)
me_cylinder_006.use_remesh_fix_poles = True
me_cylinder_006.use_remesh_preserve_attributes = False
me_cylinder_006.use_mirror_vertex_groups = False
me_cylinder_006.update()
me_cylinder_007 = bpy.data.meshes.new('Cylinder.007')
me_cylinder_007.from_pydata([(-1.451, -0.798, 0.07976), (1.854, -0.5, 3.216), (-1.615, 0.0, 0.2172), (1.752, -4.768e-07, 3.302), (-2.402, -0.9716, -0.236), (-2.435, -4.768e-07, 0.02229), (-1.063, -0.5701, 0.00833), (1.782, -0.3572, 2.82), (-1.18, -4.768e-07, 0.1065), (1.709, -4.768e-07, 2.881), (-2.037, -0.6941, -0.5478), (-2.061, -4.768e-07, -0.3633)], [], [(0, 2, 5, 4), (0, 1, 3, 2), (6, 10, 11, 8), (6, 8, 9, 7), (1, 7, 9, 3), (5, 11, 10, 4)])
_uv = me_cylinder_007.uv_layers.new(name='UVMap')
_uv.uv.foreach_set('vector', [0.3333, 0.5, 0.25, 0.5, 0.25, 0.5, 0.3333, 0.5, 0.3333, 0.5, 0.3333, 1.0, 0.25, 1.0, 0.25, 0.5, 0.3333, 0.5, 0.3333, 0.5, 0.25, 0.5, 0.25, 0.5, 0.3333, 0.5, 0.25, 0.5, 0.25, 1.0, 0.3333, 1.0, 0.3333, 1.0, 0.3333, 1.0, 0.25, 1.0, 0.25, 1.0, 0.25, 0.5, 0.25, 0.5, 0.3333, 0.5, 0.3333, 0.5])
me_cylinder_007.materials.append(mat_cannonmat01)
me_cylinder_007.materials.append(mat_cannonmat02)
me_cylinder_007.materials.append(mat_cannonmat03)
me_cylinder_007.use_remesh_fix_poles = True
me_cylinder_007.use_remesh_preserve_attributes = False
me_cylinder_007.use_mirror_vertex_groups = False
me_cylinder_007.update()
me_cylinder_016 = bpy.data.meshes.new('Cylinder.016')
me_cylinder_016.from_pydata([(-1.003, -1.382, -0.2957), (2.135, -0.866, 2.98), (-1.451, -0.798, 0.07976), (1.854, -0.5, 3.216), (-2.312, -1.683, -0.9415), (-2.402, -0.9716, -0.236), (-0.7431, -0.9874, -0.2599), (1.982, -0.6187, 2.651), (-1.063, -0.5701, 0.00833), (1.782, -0.3572, 2.82), (-1.973, -1.202, -1.052), (-2.037, -0.6941, -0.5478)], [], [(0, 1, 3, 2), (0, 2, 5, 4), (6, 8, 9, 7), (6, 10, 11, 8), (1, 7, 9, 3), (5, 11, 10, 4)])
_uv = me_cylinder_016.uv_layers.new(name='UVMap')
_uv.uv.foreach_set('vector', [0.4167, 0.5, 0.4167, 1.0, 0.3333, 1.0, 0.3333, 0.5, 0.4167, 0.5, 0.3333, 0.5, 0.3333, 0.5, 0.4167, 0.5, 0.4167, 0.5, 0.3333, 0.5, 0.3333, 1.0, 0.4167, 1.0, 0.4167, 0.5, 0.4167, 0.5, 0.3333, 0.5, 0.3333, 0.5, 0.4167, 1.0, 0.4167, 1.0, 0.3333, 1.0, 0.3333, 1.0, 0.3333, 0.5, 0.3333, 0.5, 0.4167, 0.5, 0.4167, 0.5])
me_cylinder_016.materials.append(mat_cannonmat01)
me_cylinder_016.materials.append(mat_cannonmat02)
me_cylinder_016.materials.append(mat_cannonmat03)
me_cylinder_016.use_remesh_fix_poles = True
me_cylinder_016.use_remesh_preserve_attributes = False
me_cylinder_016.use_mirror_vertex_groups = False
me_cylinder_016.update()
me_cylinder_017 = bpy.data.meshes.new('Cylinder.017')
me_cylinder_017.from_pydata([(-0.3919, -1.596, -0.8087), (2.518, -1.0, 2.659), (-1.003, -1.382, -0.2957), (2.135, -0.866, 2.98), (-2.19, -1.943, -1.905), (-2.312, -1.683, -0.9415), (-0.3064, -1.14, -0.6264), (2.256, -0.7144, 2.422), (-0.7431, -0.9874, -0.2599), (1.982, -0.6187, 2.651), (-1.886, -1.388, -1.74), (-1.973, -1.202, -1.052)], [], [(0, 2, 5, 4), (0, 1, 3, 2), (6, 10, 11, 8), (6, 8, 9, 7), (1, 7, 9, 3), (5, 11, 10, 4)])
_uv = me_cylinder_017.uv_layers.new(name='UVMap')
_uv.uv.foreach_set('vector', [0.5, 0.5, 0.4167, 0.5, 0.4167, 0.5, 0.5, 0.5, 0.5, 0.5, 0.5, 1.0, 0.4167, 1.0, 0.4167, 0.5, 0.5, 0.5, 0.5, 0.5, 0.4167, 0.5, 0.4167, 0.5, 0.5, 0.5, 0.4167, 0.5, 0.4167, 1.0, 0.5, 1.0, 0.5, 1.0, 0.5, 1.0, 0.4167, 1.0, 0.4167, 1.0, 0.4167, 0.5, 0.4167, 0.5, 0.5, 0.5, 0.5, 0.5])
me_cylinder_017.materials.append(mat_cannonmat01)
me_cylinder_017.materials.append(mat_cannonmat02)
me_cylinder_017.materials.append(mat_cannonmat03)
me_cylinder_017.use_remesh_fix_poles = True
me_cylinder_017.use_remesh_preserve_attributes = False
me_cylinder_017.use_mirror_vertex_groups = False
me_cylinder_017.update()
me_cylinder_018 = bpy.data.meshes.new('Cylinder.018')
me_cylinder_018.from_pydata([(0.2194, -1.382, -1.322), (2.901, -0.866, 2.338), (-0.3919, -1.596, -0.8087), (2.518, -1.0, 2.659), (-2.067, -1.683, -2.869), (-2.19, -1.943, -1.905), (0.1303, -0.9874, -0.9928), (2.53, -0.6187, 2.192), (-0.3064, -1.14, -0.6264), (2.256, -0.7144, 2.422), (-1.798, -1.202, -2.429), (-1.886, -1.388, -1.74)], [], [(0, 1, 3, 2), (0, 2, 5, 4), (1, 7, 9, 3), (6, 8, 9, 7), (6, 10, 11, 8), (5, 11, 10, 4)])
_uv = me_cylinder_018.uv_layers.new(name='UVMap')
_uv.uv.foreach_set('vector', [0.5833, 0.5, 0.5833, 1.0, 0.5, 1.0, 0.5, 0.5, 0.5833, 0.5, 0.5, 0.5, 0.5, 0.5, 0.5833, 0.5, 0.5833, 1.0, 0.5833, 1.0, 0.5, 1.0, 0.5, 1.0, 0.5833, 0.5, 0.5, 0.5, 0.5, 1.0, 0.5833, 1.0, 0.5833, 0.5, 0.5833, 0.5, 0.5, 0.5, 0.5, 0.5, 0.5, 0.5, 0.5, 0.5, 0.5833, 0.5, 0.5833, 0.5])
me_cylinder_018.materials.append(mat_cannonmat01)
me_cylinder_018.materials.append(mat_cannonmat02)
me_cylinder_018.materials.append(mat_cannonmat03)
me_cylinder_018.use_remesh_fix_poles = True
me_cylinder_018.use_remesh_preserve_attributes = False
me_cylinder_018.use_mirror_vertex_groups = False
me_cylinder_018.update()
me_cylinder_019 = bpy.data.meshes.new('Cylinder.019')
me_cylinder_019.from_pydata([(0.6669, -0.798, -1.697), (3.181, -0.5, 2.102), (0.2194, -1.382, -1.322), (2.901, -0.866, 2.338), (-1.978, -0.9716, -3.575), (-2.067, -1.683, -2.869), (0.45, -0.5701, -1.261), (2.73, -0.3572, 2.024), (0.1303, -0.9874, -0.9928), (2.53, -0.6187, 2.192), (-1.734, -0.6941, -2.933), (-1.798, -1.202, -2.429)], [], [(0, 2, 5, 4), (0, 1, 3, 2), (6, 10, 11, 8), (6, 8, 9, 7), (1, 7, 9, 3), (5, 11, 10, 4)])
_uv = me_cylinder_019.uv_layers.new(name='UVMap')
_uv.uv.foreach_set('vector', [0.6667, 0.5, 0.5833, 0.5, 0.5833, 0.5, 0.6667, 0.5, 0.6667, 0.5, 0.6667, 1.0, 0.5833, 1.0, 0.5833, 0.5, 0.6667, 0.5, 0.6667, 0.5, 0.5833, 0.5, 0.5833, 0.5, 0.6667, 0.5, 0.5833, 0.5, 0.5833, 1.0, 0.6667, 1.0, 0.6667, 1.0, 0.6667, 1.0, 0.5833, 1.0, 0.5833, 1.0, 0.5833, 0.5, 0.5833, 0.5, 0.6667, 0.5, 0.6667, 0.5])
me_cylinder_019.materials.append(mat_cannonmat01)
me_cylinder_019.materials.append(mat_cannonmat02)
me_cylinder_019.materials.append(mat_cannonmat03)
me_cylinder_019.use_remesh_fix_poles = True
me_cylinder_019.use_remesh_preserve_attributes = False
me_cylinder_019.use_mirror_vertex_groups = False
me_cylinder_019.update()
me_cylinder_020 = bpy.data.meshes.new('Cylinder.020')
me_cylinder_020.from_pydata([(0.8307, 0.0, -1.835), (3.284, -4.768e-07, 2.016), (0.6669, -0.798, -1.697), (3.181, -0.5, 2.102), (-1.945, -4.768e-07, -3.833), (-1.978, -0.9716, -3.575), (0.567, -4.768e-07, -1.359), (2.803, -4.768e-07, 1.963), (0.45, -0.5701, -1.261), (2.73, -0.3572, 2.024), (-1.71, -4.768e-07, -3.118), (-1.734, -0.6941, -2.933)], [], [(0, 1, 3, 2), (0, 2, 5, 4), (6, 8, 9, 7), (6, 10, 11, 8), (1, 7, 9, 3), (5, 11, 10, 4)])
_uv = me_cylinder_020.uv_layers.new(name='UVMap')
_uv.uv.foreach_set('vector', [0.75, 0.5, 0.75, 1.0, 0.6667, 1.0, 0.6667, 0.5, 0.75, 0.5, 0.6667, 0.5, 0.6667, 0.5, 0.75, 0.5, 0.75, 0.5, 0.6667, 0.5, 0.6667, 1.0, 0.75, 1.0, 0.75, 0.5, 0.75, 0.5, 0.6667, 0.5, 0.6667, 0.5, 0.75, 1.0, 0.75, 1.0, 0.6667, 1.0, 0.6667, 1.0, 0.6667, 0.5, 0.6667, 0.5, 0.75, 0.5, 0.75, 0.5])
me_cylinder_020.materials.append(mat_cannonmat01)
me_cylinder_020.materials.append(mat_cannonmat02)
me_cylinder_020.materials.append(mat_cannonmat03)
me_cylinder_020.use_remesh_fix_poles = True
me_cylinder_020.use_remesh_preserve_attributes = False
me_cylinder_020.use_mirror_vertex_groups = False
me_cylinder_020.update()
me_cylinder_021 = bpy.data.meshes.new('Cylinder.021')
me_cylinder_021.from_pydata([(0.6669, 0.798, -1.697), (3.181, 0.5, 2.102), (0.8307, 0.0, -1.835), (3.284, -4.768e-07, 2.016), (-1.978, 0.9716, -3.575), (-1.945, -4.768e-07, -3.833), (0.45, 0.5701, -1.261), (2.73, 0.3572, 2.024), (0.567, -4.768e-07, -1.359), (2.803, -4.768e-07, 1.963), (-1.734, 0.6941, -2.933), (-1.71, -4.768e-07, -3.118)], [], [(0, 1, 3, 2), (0, 2, 5, 4), (6, 8, 9, 7), (6, 10, 11, 8), (1, 7, 9, 3), (5, 11, 10, 4)])
_uv = me_cylinder_021.uv_layers.new(name='UVMap')
_uv.uv.foreach_set('vector', [0.8333, 0.5, 0.8333, 1.0, 0.75, 1.0, 0.75, 0.5, 0.8333, 0.5, 0.75, 0.5, 0.75, 0.5, 0.8333, 0.5, 0.8333, 0.5, 0.75, 0.5, 0.75, 1.0, 0.8333, 1.0, 0.8333, 0.5, 0.8333, 0.5, 0.75, 0.5, 0.75, 0.5, 0.8333, 1.0, 0.8333, 1.0, 0.75, 1.0, 0.75, 1.0, 0.75, 0.5, 0.75, 0.5, 0.8333, 0.5, 0.8333, 0.5])
me_cylinder_021.materials.append(mat_cannonmat01)
me_cylinder_021.materials.append(mat_cannonmat02)
me_cylinder_021.materials.append(mat_cannonmat03)
me_cylinder_021.use_remesh_fix_poles = True
me_cylinder_021.use_remesh_preserve_attributes = False
me_cylinder_021.use_mirror_vertex_groups = False
me_cylinder_021.update()
me_cylinder_034 = bpy.data.meshes.new('Cylinder.034')
me_cylinder_034.from_pydata([(-2.067, 1.683, -2.869), (0.2194, 1.382, -1.322), (2.901, 0.866, 2.338), (0.6669, 0.798, -1.697), (3.181, 0.5, 2.102), (-1.978, 0.9716, -3.575), (-1.798, 1.202, -2.429), (0.1303, 0.9874, -0.9928), (2.53, 0.6187, 2.192), (0.45, 0.5701, -1.261), (2.73, 0.3572, 2.024), (-1.734, 0.6941, -2.933)], [], [(1, 2, 4, 3), (1, 3, 5, 0), (7, 9, 10, 8), (7, 6, 11, 9), (2, 8, 10, 4), (5, 11, 6, 0)])
_uv = me_cylinder_034.uv_layers.new(name='UVMap')
_uv.uv.foreach_set('vector', [0.9167, 0.5, 0.9167, 1.0, 0.8333, 1.0, 0.8333, 0.5, 0.9167, 0.5, 0.8333, 0.5, 0.8333, 0.5, 0.9167, 0.5, 0.9167, 0.5, 0.8333, 0.5, 0.8333, 1.0, 0.9167, 1.0, 0.9167, 0.5, 0.9167, 0.5, 0.8333, 0.5, 0.8333, 0.5, 0.9167, 1.0, 0.9167, 1.0, 0.8333, 1.0, 0.8333, 1.0, 0.8333, 0.5, 0.8333, 0.5, 0.9167, 0.5, 0.9167, 0.5])
me_cylinder_034.materials.append(mat_cannonmat01)
me_cylinder_034.materials.append(mat_cannonmat02)
me_cylinder_034.materials.append(mat_cannonmat03)
me_cylinder_034.use_remesh_fix_poles = True
me_cylinder_034.use_remesh_preserve_attributes = False
me_cylinder_034.use_mirror_vertex_groups = False
me_cylinder_034.update()
me_cylinder_035 = bpy.data.meshes.new('Cylinder.035')
me_cylinder_035.from_pydata([(-2.067, 1.683, -2.869), (-2.19, 1.943, -1.905), (-0.3919, 1.596, -0.8087), (2.518, 1.0, 2.659), (0.2194, 1.382, -1.322), (2.901, 0.866, 2.338), (-1.798, 1.202, -2.429), (-1.886, 1.388, -1.74), (-0.3064, 1.14, -0.6264), (2.256, 0.7144, 2.422), (0.1303, 0.9874, -0.9928), (2.53, 0.6187, 2.192)], [], [(2, 3, 5, 4), (2, 4, 0, 1), (8, 10, 11, 9), (8, 7, 6, 10), (3, 9, 11, 5), (0, 6, 7, 1)])
_uv = me_cylinder_035.uv_layers.new(name='UVMap')
_uv.uv.foreach_set('vector', [1.0, 0.5, 1.0, 1.0, 0.9167, 1.0, 0.9167, 0.5, 1.0, 0.5, 0.9167, 0.5, 0.9167, 0.5, 1.0, 0.5, 1.0, 0.5, 0.9167, 0.5, 0.9167, 1.0, 1.0, 1.0, 1.0, 0.5, 1.0, 0.5, 0.9167, 0.5, 0.9167, 0.5, 7.451e-08, 1.0, 7.451e-08, 1.0, 0.9167, 1.0, 0.9167, 1.0, 0.9167, 0.5, 0.9167, 0.5, 1.0, 0.5, 7.451e-08, 0.5])
me_cylinder_035.materials.append(mat_cannonmat01)
me_cylinder_035.materials.append(mat_cannonmat02)
me_cylinder_035.materials.append(mat_cannonmat03)
me_cylinder_035.use_remesh_fix_poles = True
me_cylinder_035.use_remesh_preserve_attributes = False
me_cylinder_035.use_mirror_vertex_groups = False
me_cylinder_035.update()
me_cylinder_036 = bpy.data.meshes.new('Cylinder.036')
me_cylinder_036.from_pydata([(-2.19, 1.943, -1.905), (-0.3919, 1.596, -0.8087), (2.518, 1.0, 2.659), (-1.003, 1.382, -0.2957), (2.135, 0.866, 2.98), (-2.312, 1.683, -0.9415), (-1.886, 1.388, -1.74), (-0.3064, 1.14, -0.6264), (2.256, 0.7144, 2.422), (-0.7431, 0.9874, -0.2599), (1.982, 0.6187, 2.651), (-1.973, 1.202, -1.052)], [], [(3, 1, 0, 5), (3, 4, 2, 1), (9, 11, 6, 7), (9, 7, 8, 10), (4, 10, 8, 2), (0, 6, 11, 5)])
_uv = me_cylinder_036.uv_layers.new(name='UVMap')
_uv.uv.foreach_set('vector', [0.08333, 0.5, 7.451e-08, 0.5, 7.451e-08, 0.5, 0.08333, 0.5, 0.08333, 0.5, 0.08333, 1.0, 7.451e-08, 1.0, 7.451e-08, 0.5, 0.08333, 0.5, 0.08333, 0.5, 7.451e-08, 0.5, 7.451e-08, 0.5, 0.08333, 0.5, 7.451e-08, 0.5, 7.451e-08, 1.0, 0.08333, 1.0, 0.08333, 1.0, 0.08333, 1.0, 7.451e-08, 1.0, 7.451e-08, 1.0, 7.451e-08, 0.5, 7.451e-08, 0.5, 0.08333, 0.5, 0.08333, 0.5])
me_cylinder_036.materials.append(mat_cannonmat01)
me_cylinder_036.materials.append(mat_cannonmat02)
me_cylinder_036.materials.append(mat_cannonmat03)
me_cylinder_036.use_remesh_fix_poles = True
me_cylinder_036.use_remesh_preserve_attributes = False
me_cylinder_036.use_mirror_vertex_groups = False
me_cylinder_036.update()
me_cylinder_037 = bpy.data.meshes.new('Cylinder.037')
me_cylinder_037.from_pydata([(-1.451, 0.798, 0.07976), (1.854, 0.5, 3.216), (-1.003, 1.382, -0.2957), (2.135, 0.866, 2.98), (-2.402, 0.9716, -0.236), (-2.312, 1.683, -0.9415), (-1.063, 0.5701, 0.00833), (1.782, 0.3572, 2.82), (-0.7431, 0.9874, -0.2599), (1.982, 0.6187, 2.651), (-2.037, 0.6941, -0.5478), (-1.973, 1.202, -1.052)], [], [(0, 2, 5, 4), (0, 1, 3, 2), (6, 10, 11, 8), (6, 8, 9, 7), (1, 7, 9, 3), (5, 11, 10, 4)])
_uv = me_cylinder_037.uv_layers.new(name='UVMap')
_uv.uv.foreach_set('vector', [0.1667, 0.5, 0.08333, 0.5, 0.08333, 0.5, 0.1667, 0.5, 0.1667, 0.5, 0.1667, 1.0, 0.08333, 1.0, 0.08333, 0.5, 0.1667, 0.5, 0.1667, 0.5, 0.08333, 0.5, 0.08333, 0.5, 0.1667, 0.5, 0.08333, 0.5, 0.08333, 1.0, 0.1667, 1.0, 0.1667, 1.0, 0.1667, 1.0, 0.08333, 1.0, 0.08333, 1.0, 0.08333, 0.5, 0.08333, 0.5, 0.1667, 0.5, 0.1667, 0.5])
me_cylinder_037.materials.append(mat_cannonmat01)
me_cylinder_037.materials.append(mat_cannonmat02)
me_cylinder_037.materials.append(mat_cannonmat03)
me_cylinder_037.use_remesh_fix_poles = True
me_cylinder_037.use_remesh_preserve_attributes = False
me_cylinder_037.use_mirror_vertex_groups = False
me_cylinder_037.update()
me_cylinder_038 = bpy.data.meshes.new('Cylinder.038')
me_cylinder_038.from_pydata([(-1.615, 0.0, 0.2172), (1.752, -4.768e-07, 3.302), (-1.451, 0.798, 0.07976), (1.854, 0.5, 3.216), (-2.435, -4.768e-07, 0.02229), (-2.402, 0.9716, -0.236), (-1.18, -4.768e-07, 0.1065), (1.709, -4.768e-07, 2.881), (-1.063, 0.5701, 0.00833), (1.782, 0.3572, 2.82), (-2.061, -4.768e-07, -0.3633), (-2.037, 0.6941, -0.5478)], [], [(0, 1, 3, 2), (0, 2, 5, 4), (6, 8, 9, 7), (6, 10, 11, 8), (1, 7, 9, 3), (5, 11, 10, 4)])
_uv = me_cylinder_038.uv_layers.new(name='UVMap')
_uv.uv.foreach_set('vector', [0.25, 0.5, 0.25, 1.0, 0.1667, 1.0, 0.1667, 0.5, 0.25, 0.5, 0.1667, 0.5, 0.1667, 0.5, 0.25, 0.5, 0.25, 0.5, 0.1667, 0.5, 0.1667, 1.0, 0.25, 1.0, 0.25, 0.5, 0.25, 0.5, 0.1667, 0.5, 0.1667, 0.5, 0.25, 1.0, 0.25, 1.0, 0.1667, 1.0, 0.1667, 1.0, 0.1667, 0.5, 0.1667, 0.5, 0.25, 0.5, 0.25, 0.5])
me_cylinder_038.materials.append(mat_cannonmat01)
me_cylinder_038.materials.append(mat_cannonmat02)
me_cylinder_038.materials.append(mat_cannonmat03)
me_cylinder_038.use_remesh_fix_poles = True
me_cylinder_038.use_remesh_preserve_attributes = False
me_cylinder_038.use_mirror_vertex_groups = False
me_cylinder_038.update()
me_torus_002 = bpy.data.meshes.new('Torus.002')
me_torus_002.from_pydata([(-1.15, 1.005e-07, 0.0), (-1.13, 9.878e-08, 0.075), (-1.075, 9.398e-08, 0.1299), (-1.0, 8.743e-08, 0.15), (-0.9497, 8.16e-08, 0.1334), (-0.9407, 7.791e-08, 0.08109), (-0.9471, 7.67e-08, 5.066e-08), (-0.9407, 7.791e-08, -0.08109), (-0.9497, 8.16e-08, -0.1334), (-1.0, 8.743e-08, -0.15), (-1.075, 9.398e-08, -0.1299), (-1.13, 9.878e-08, -0.075), (-0.9959, -0.575, 0.0), (-0.9785, -0.565, 0.075), (-0.931, -0.5375, 0.1299), (-0.8663, -0.5001, 0.15), (-0.8224, -0.4748, 0.1334), (-0.8147, -0.4704, 0.08109), (-0.8202, -0.4735, 4.388e-08), (-0.8147, -0.4704, -0.08109), (-0.8224, -0.4748, -0.1334), (-0.8663, -0.5001, -0.15), (-0.931, -0.5375, -0.1299), (-0.9785, -0.565, -0.075)], [], [(0, 12, 13, 1), (1, 13, 14, 2), (2, 14, 15, 3), (3, 15, 16, 4), (4, 16, 17, 5), (5, 17, 18, 6), (6, 18, 19, 7), (7, 19, 20, 8), (8, 20, 21, 9), (9, 21, 22, 10), (10, 22, 23, 11), (11, 23, 12, 0)])
_uv = me_torus_002.uv_layers.new(name='UVMap')
_uv.uv.foreach_set('vector', [2.22e-16, 0.5, 0.08333, 0.5, 0.08333, 0.5833, 2.22e-16, 0.5833, 2.22e-16, 0.5833, 0.08333, 0.5833, 0.08333, 0.6667, 2.22e-16, 0.6667, 2.22e-16, 0.6667, 0.08333, 0.6667, 0.08333, 0.75, 2.22e-16, 0.75, 2.22e-16, 0.75, 0.08333, 0.75, 0.08333, 0.8333, 2.22e-16, 0.8333, 2.22e-16, 0.8333, 0.08333, 0.8333, 0.08333, 0.9167, 2.22e-16, 0.9167, 2.22e-16, 0.9167, 0.08333, 0.9167, 0.08333, 1.0, 2.22e-16, 1.0, 2.22e-16, 2.22e-16, 0.08333, 2.22e-16, 0.08333, 0.08333, 2.22e-16, 0.08333, 2.22e-16, 0.08333, 0.08333, 0.08333, 0.08333, 0.1667, 2.22e-16, 0.1667, 2.22e-16, 0.1667, 0.08333, 0.1667, 0.08333, 0.25, 2.22e-16, 0.25, 2.22e-16, 0.25, 0.08333, 0.25, 0.08333, 0.3333, 2.22e-16, 0.3333, 2.22e-16, 0.3333, 0.08333, 0.3333, 0.08333, 0.4167, 2.22e-16, 0.4167, 2.22e-16, 0.4167, 0.08333, 0.4167, 0.08333, 0.5, 2.22e-16, 0.5])
me_torus_002.materials.append(mat_cannonmat02)
me_torus_002.use_remesh_fix_poles = True
me_torus_002.use_remesh_preserve_attributes = False
me_torus_002.use_mirror_vertex_groups = False
me_torus_002.update()
me_torus_003 = bpy.data.meshes.new('Torus.003')
me_torus_003.from_pydata([(-0.9959, -0.575, 0.0), (-0.9785, -0.565, 0.075), (-0.931, -0.5375, 0.1299), (-0.8663, -0.5001, 0.15), (-0.8224, -0.4748, 0.1334), (-0.8147, -0.4704, 0.08109), (-0.8202, -0.4735, 4.388e-08), (-0.8147, -0.4704, -0.08109), (-0.8224, -0.4748, -0.1334), (-0.8663, -0.5001, -0.15), (-0.931, -0.5375, -0.1299), (-0.9785, -0.565, -0.075), (-0.575, -0.9959, 0.0), (-0.565, -0.9785, 0.075), (-0.5375, -0.931, 0.1299), (-0.5001, -0.8663, 0.15), (-0.4748, -0.8224, 0.1334), (-0.4704, -0.8147, 0.08109), (-0.4735, -0.8202, 2.533e-08), (-0.4704, -0.8147, -0.08109), (-0.4748, -0.8224, -0.1334), (-0.5001, -0.8663, -0.15), (-0.5375, -0.931, -0.1299), (-0.565, -0.9785, -0.075)], [], [(0, 12, 13, 1), (1, 13, 14, 2), (2, 14, 15, 3), (3, 15, 16, 4), (4, 16, 17, 5), (5, 17, 18, 6), (6, 18, 19, 7), (7, 19, 20, 8), (8, 20, 21, 9), (9, 21, 22, 10), (10, 22, 23, 11), (11, 23, 12, 0)])
_uv = me_torus_003.uv_layers.new(name='UVMap')
_uv.uv.foreach_set('vector', [0.08333, 0.5, 0.1667, 0.5, 0.1667, 0.5833, 0.08333, 0.5833, 0.08333, 0.5833, 0.1667, 0.5833, 0.1667, 0.6667, 0.08333, 0.6667, 0.08333, 0.6667, 0.1667, 0.6667, 0.1667, 0.75, 0.08333, 0.75, 0.08333, 0.75, 0.1667, 0.75, 0.1667, 0.8333, 0.08333, 0.8333, 0.08333, 0.8333, 0.1667, 0.8333, 0.1667, 0.9167, 0.08333, 0.9167, 0.08333, 0.9167, 0.1667, 0.9167, 0.1667, 1.0, 0.08333, 1.0, 0.08333, 2.22e-16, 0.1667, 2.22e-16, 0.1667, 0.08333, 0.08333, 0.08333, 0.08333, 0.08333, 0.1667, 0.08333, 0.1667, 0.1667, 0.08333, 0.1667, 0.08333, 0.1667, 0.1667, 0.1667, 0.1667, 0.25, 0.08333, 0.25, 0.08333, 0.25, 0.1667, 0.25, 0.1667, 0.3333, 0.08333, 0.3333, 0.08333, 0.3333, 0.1667, 0.3333, 0.1667, 0.4167, 0.08333, 0.4167, 0.08333, 0.4167, 0.1667, 0.4167, 0.1667, 0.5, 0.08333, 0.5])
me_torus_003.materials.append(mat_cannonmat02)
me_torus_003.use_remesh_fix_poles = True
me_torus_003.use_remesh_preserve_attributes = False
me_torus_003.use_mirror_vertex_groups = False
me_torus_003.update()
me_torus_004 = bpy.data.meshes.new('Torus.004')
me_torus_004.from_pydata([(-0.575, -0.9959, 0.0), (-0.565, -0.9785, 0.075), (-0.5375, -0.931, 0.1299), (-0.5001, -0.8663, 0.15), (-0.4748, -0.8224, 0.1334), (-0.4704, -0.8147, 0.08109), (-0.4735, -0.8202, 2.533e-08), (-0.4704, -0.8147, -0.08109), (-0.4748, -0.8224, -0.1334), (-0.5001, -0.8663, -0.15), (-0.5375, -0.931, -0.1299), (-0.565, -0.9785, -0.075), (8.682e-08, -1.15, 0.0), (8.531e-08, -1.13, 0.075), (8.116e-08, -1.075, 0.1299), (7.554e-08, -1.0, 0.15), (7.364e-08, -0.9497, 0.1334), (7.461e-08, -0.9407, 0.08109), (7.207e-08, -0.9471, -5.613e-15), (6.825e-08, -0.9407, -0.08109), (7.002e-08, -0.9497, -0.1334), (7.55e-08, -1.0, -0.15), (8.116e-08, -1.075, -0.1299), (8.531e-08, -1.13, -0.075)], [], [(0, 12, 13, 1), (1, 13, 14, 2), (2, 14, 15, 3), (3, 15, 16, 4), (4, 16, 17, 5), (5, 17, 18, 6), (6, 18, 19, 7), (7, 19, 20, 8), (8, 20, 21, 9), (9, 21, 22, 10), (10, 22, 23, 11), (11, 23, 12, 0)])
_uv = me_torus_004.uv_layers.new(name='UVMap')
_uv.uv.foreach_set('vector', [0.1667, 0.5, 0.25, 0.5, 0.25, 0.5833, 0.1667, 0.5833, 0.1667, 0.5833, 0.25, 0.5833, 0.25, 0.6667, 0.1667, 0.6667, 0.1667, 0.6667, 0.25, 0.6667, 0.25, 0.75, 0.1667, 0.75, 0.1667, 0.75, 0.25, 0.75, 0.25, 0.8333, 0.1667, 0.8333, 0.1667, 0.8333, 0.25, 0.8333, 0.25, 0.9167, 0.1667, 0.9167, 0.1667, 0.9167, 0.25, 0.9167, 0.25, 1.0, 0.1667, 1.0, 0.1667, 2.22e-16, 0.25, 2.22e-16, 0.25, 0.08333, 0.1667, 0.08333, 0.1667, 0.08333, 0.25, 0.08333, 0.25, 0.1667, 0.1667, 0.1667, 0.1667, 0.1667, 0.25, 0.1667, 0.25, 0.25, 0.1667, 0.25, 0.1667, 0.25, 0.25, 0.25, 0.25, 0.3333, 0.1667, 0.3333, 0.1667, 0.3333, 0.25, 0.3333, 0.25, 0.4167, 0.1667, 0.4167, 0.1667, 0.4167, 0.25, 0.4167, 0.25, 0.5, 0.1667, 0.5])
me_torus_004.materials.append(mat_cannonmat02)
me_torus_004.use_remesh_fix_poles = True
me_torus_004.use_remesh_preserve_attributes = False
me_torus_004.use_mirror_vertex_groups = False
me_torus_004.update()
me_torus_005 = bpy.data.meshes.new('Torus.005')
me_torus_005.from_pydata([(-0.9959, 0.575, 0.0), (-0.9785, 0.565, 0.075), (-0.931, 0.5375, 0.1299), (-0.8663, 0.5001, 0.15), (-0.8224, 0.4748, 0.1334), (-0.8147, 0.4704, 0.08109), (-0.8202, 0.4735, 4.388e-08), (-0.8147, 0.4704, -0.08109), (-0.8224, 0.4748, -0.1334), (-0.8663, 0.5001, -0.15), (-0.931, 0.5375, -0.1299), (-0.9785, 0.565, -0.075), (-1.15, 1.005e-07, 0.0), (-1.13, 9.878e-08, 0.075), (-1.075, 9.398e-08, 0.1299), (-1.0, 8.743e-08, 0.15), (-0.9497, 8.16e-08, 0.1334), (-0.9407, 7.791e-08, 0.08109), (-0.9471, 7.67e-08, 5.066e-08), (-0.9407, 7.791e-08, -0.08109), (-0.9497, 8.16e-08, -0.1334), (-1.0, 8.743e-08, -0.15), (-1.075, 9.398e-08, -0.1299), (-1.13, 9.878e-08, -0.075)], [], [(0, 12, 13, 1), (1, 13, 14, 2), (2, 14, 15, 3), (3, 15, 16, 4), (4, 16, 17, 5), (5, 17, 18, 6), (6, 18, 19, 7), (7, 19, 20, 8), (8, 20, 21, 9), (9, 21, 22, 10), (10, 22, 23, 11), (11, 23, 12, 0)])
_uv = me_torus_005.uv_layers.new(name='UVMap')
_uv.uv.foreach_set('vector', [0.9167, 0.5, 1.0, 0.5, 1.0, 0.5833, 0.9167, 0.5833, 0.9167, 0.5833, 1.0, 0.5833, 1.0, 0.6667, 0.9167, 0.6667, 0.9167, 0.6667, 1.0, 0.6667, 1.0, 0.75, 0.9167, 0.75, 0.9167, 0.75, 1.0, 0.75, 1.0, 0.8333, 0.9167, 0.8333, 0.9167, 0.8333, 1.0, 0.8333, 1.0, 0.9167, 0.9167, 0.9167, 0.9167, 0.9167, 1.0, 0.9167, 1.0, 1.0, 0.9167, 1.0, 0.9167, 2.22e-16, 1.0, 2.22e-16, 1.0, 0.08333, 0.9167, 0.08333, 0.9167, 0.08333, 1.0, 0.08333, 1.0, 0.1667, 0.9167, 0.1667, 0.9167, 0.1667, 1.0, 0.1667, 1.0, 0.25, 0.9167, 0.25, 0.9167, 0.25, 1.0, 0.25, 1.0, 0.3333, 0.9167, 0.3333, 0.9167, 0.3333, 1.0, 0.3333, 1.0, 0.4167, 0.9167, 0.4167, 0.9167, 0.4167, 1.0, 0.4167, 1.0, 0.5, 0.9167, 0.5])
me_torus_005.materials.append(mat_cannonmat02)
me_torus_005.use_remesh_fix_poles = True
me_torus_005.use_remesh_preserve_attributes = False
me_torus_005.use_mirror_vertex_groups = False
me_torus_005.update()
me_torus_006 = bpy.data.meshes.new('Torus.006')
me_torus_006.from_pydata([(-0.575, 0.9959, 0.0), (-0.565, 0.9785, 0.075), (-0.5375, 0.931, 0.1299), (-0.5001, 0.8663, 0.15), (-0.4748, 0.8224, 0.1334), (-0.4704, 0.8147, 0.08109), (-0.4735, 0.8202, 2.533e-08), (-0.4704, 0.8147, -0.08109), (-0.4748, 0.8224, -0.1334), (-0.5001, 0.8663, -0.15), (-0.5375, 0.931, -0.1299), (-0.565, 0.9785, -0.075), (-0.9959, 0.575, 0.0), (-0.9785, 0.565, 0.075), (-0.931, 0.5375, 0.1299), (-0.8663, 0.5001, 0.15), (-0.8224, 0.4748, 0.1334), (-0.8147, 0.4704, 0.08109), (-0.8202, 0.4735, 4.388e-08), (-0.8147, 0.4704, -0.08109), (-0.8224, 0.4748, -0.1334), (-0.8663, 0.5001, -0.15), (-0.931, 0.5375, -0.1299), (-0.9785, 0.565, -0.075)], [], [(0, 12, 13, 1), (1, 13, 14, 2), (2, 14, 15, 3), (3, 15, 16, 4), (4, 16, 17, 5), (5, 17, 18, 6), (6, 18, 19, 7), (7, 19, 20, 8), (8, 20, 21, 9), (9, 21, 22, 10), (10, 22, 23, 11), (11, 23, 12, 0)])
_uv = me_torus_006.uv_layers.new(name='UVMap')
_uv.uv.foreach_set('vector', [0.8333, 0.5, 0.9167, 0.5, 0.9167, 0.5833, 0.8333, 0.5833, 0.8333, 0.5833, 0.9167, 0.5833, 0.9167, 0.6667, 0.8333, 0.6667, 0.8333, 0.6667, 0.9167, 0.6667, 0.9167, 0.75, 0.8333, 0.75, 0.8333, 0.75, 0.9167, 0.75, 0.9167, 0.8333, 0.8333, 0.8333, 0.8333, 0.8333, 0.9167, 0.8333, 0.9167, 0.9167, 0.8333, 0.9167, 0.8333, 0.9167, 0.9167, 0.9167, 0.9167, 1.0, 0.8333, 1.0, 0.8333, 2.22e-16, 0.9167, 2.22e-16, 0.9167, 0.08333, 0.8333, 0.08333, 0.8333, 0.08333, 0.9167, 0.08333, 0.9167, 0.1667, 0.8333, 0.1667, 0.8333, 0.1667, 0.9167, 0.1667, 0.9167, 0.25, 0.8333, 0.25, 0.8333, 0.25, 0.9167, 0.25, 0.9167, 0.3333, 0.8333, 0.3333, 0.8333, 0.3333, 0.9167, 0.3333, 0.9167, 0.4167, 0.8333, 0.4167, 0.8333, 0.4167, 0.9167, 0.4167, 0.9167, 0.5, 0.8333, 0.5])
me_torus_006.materials.append(mat_cannonmat02)
me_torus_006.use_remesh_fix_poles = True
me_torus_006.use_remesh_preserve_attributes = False
me_torus_006.use_mirror_vertex_groups = False
me_torus_006.update()
me_torus_007 = bpy.data.meshes.new('Torus.007')
me_torus_007.from_pydata([(8.682e-08, 1.15, 0.0), (8.531e-08, 1.13, 0.075), (8.116e-08, 1.075, 0.1299), (7.554e-08, 1.0, 0.15), (7.364e-08, 0.9497, 0.1334), (7.461e-08, 0.9407, 0.08109), (7.207e-08, 0.9471, -2.593e-15), (6.825e-08, 0.9407, -0.08109), (7.002e-08, 0.9497, -0.1334), (7.55e-08, 1.0, -0.15), (8.116e-08, 1.075, -0.1299), (8.531e-08, 1.13, -0.075), (-0.575, 0.9959, 0.0), (-0.565, 0.9785, 0.075), (-0.5375, 0.931, 0.1299), (-0.5001, 0.8663, 0.15), (-0.4748, 0.8224, 0.1334), (-0.4704, 0.8147, 0.08109), (-0.4735, 0.8202, 2.533e-08), (-0.4704, 0.8147, -0.08109), (-0.4748, 0.8224, -0.1334), (-0.5001, 0.8663, -0.15), (-0.5375, 0.931, -0.1299), (-0.565, 0.9785, -0.075)], [], [(0, 12, 13, 1), (1, 13, 14, 2), (2, 14, 15, 3), (3, 15, 16, 4), (4, 16, 17, 5), (5, 17, 18, 6), (6, 18, 19, 7), (7, 19, 20, 8), (8, 20, 21, 9), (9, 21, 22, 10), (10, 22, 23, 11), (11, 23, 12, 0)])
_uv = me_torus_007.uv_layers.new(name='UVMap')
_uv.uv.foreach_set('vector', [0.75, 0.5, 0.8333, 0.5, 0.8333, 0.5833, 0.75, 0.5833, 0.75, 0.5833, 0.8333, 0.5833, 0.8333, 0.6667, 0.75, 0.6667, 0.75, 0.6667, 0.8333, 0.6667, 0.8333, 0.75, 0.75, 0.75, 0.75, 0.75, 0.8333, 0.75, 0.8333, 0.8333, 0.75, 0.8333, 0.75, 0.8333, 0.8333, 0.8333, 0.8333, 0.9167, 0.75, 0.9167, 0.75, 0.9167, 0.8333, 0.9167, 0.8333, 1.0, 0.75, 1.0, 0.75, 2.22e-16, 0.8333, 2.22e-16, 0.8333, 0.08333, 0.75, 0.08333, 0.75, 0.08333, 0.8333, 0.08333, 0.8333, 0.1667, 0.75, 0.1667, 0.75, 0.1667, 0.8333, 0.1667, 0.8333, 0.25, 0.75, 0.25, 0.75, 0.25, 0.8333, 0.25, 0.8333, 0.3333, 0.75, 0.3333, 0.75, 0.3333, 0.8333, 0.3333, 0.8333, 0.4167, 0.75, 0.4167, 0.75, 0.4167, 0.8333, 0.4167, 0.8333, 0.5, 0.75, 0.5])
me_torus_007.materials.append(mat_cannonmat02)
me_torus_007.use_remesh_fix_poles = True
me_torus_007.use_remesh_preserve_attributes = False
me_torus_007.use_mirror_vertex_groups = False
me_torus_007.update()
me_torus_008 = bpy.data.meshes.new('Torus.008')
me_torus_008.from_pydata([(0.575, 0.9959, 0.0), (0.565, 0.9785, 0.075), (0.5375, 0.931, 0.1299), (0.5001, 0.8663, 0.15), (0.4748, 0.8224, 0.1334), (0.4704, 0.8147, 0.08109), (0.4735, 0.8202, -2.533e-08), (0.4704, 0.8147, -0.08109), (0.4748, 0.8224, -0.1334), (0.5001, 0.8663, -0.15), (0.5375, 0.931, -0.1299), (0.565, 0.9785, -0.075), (8.682e-08, 1.15, 0.0), (8.531e-08, 1.13, 0.075), (8.116e-08, 1.075, 0.1299), (7.554e-08, 1.0, 0.15), (7.364e-08, 0.9497, 0.1334), (7.461e-08, 0.9407, 0.08109), (7.207e-08, 0.9471, -2.593e-15), (6.825e-08, 0.9407, -0.08109), (7.002e-08, 0.9497, -0.1334), (7.55e-08, 1.0, -0.15), (8.116e-08, 1.075, -0.1299), (8.531e-08, 1.13, -0.075)], [], [(0, 12, 13, 1), (1, 13, 14, 2), (2, 14, 15, 3), (3, 15, 16, 4), (4, 16, 17, 5), (5, 17, 18, 6), (6, 18, 19, 7), (7, 19, 20, 8), (8, 20, 21, 9), (9, 21, 22, 10), (10, 22, 23, 11), (11, 23, 12, 0)])
_uv = me_torus_008.uv_layers.new(name='UVMap')
_uv.uv.foreach_set('vector', [0.6667, 0.5, 0.75, 0.5, 0.75, 0.5833, 0.6667, 0.5833, 0.6667, 0.5833, 0.75, 0.5833, 0.75, 0.6667, 0.6667, 0.6667, 0.6667, 0.6667, 0.75, 0.6667, 0.75, 0.75, 0.6667, 0.75, 0.6667, 0.75, 0.75, 0.75, 0.75, 0.8333, 0.6667, 0.8333, 0.6667, 0.8333, 0.75, 0.8333, 0.75, 0.9167, 0.6667, 0.9167, 0.6667, 0.9167, 0.75, 0.9167, 0.75, 1.0, 0.6667, 1.0, 0.6667, 2.22e-16, 0.75, 2.22e-16, 0.75, 0.08333, 0.6667, 0.08333, 0.6667, 0.08333, 0.75, 0.08333, 0.75, 0.1667, 0.6667, 0.1667, 0.6667, 0.1667, 0.75, 0.1667, 0.75, 0.25, 0.6667, 0.25, 0.6667, 0.25, 0.75, 0.25, 0.75, 0.3333, 0.6667, 0.3333, 0.6667, 0.3333, 0.75, 0.3333, 0.75, 0.4167, 0.6667, 0.4167, 0.6667, 0.4167, 0.75, 0.4167, 0.75, 0.5, 0.6667, 0.5])
me_torus_008.materials.append(mat_cannonmat02)
me_torus_008.use_remesh_fix_poles = True
me_torus_008.use_remesh_preserve_attributes = False
me_torus_008.use_mirror_vertex_groups = False
me_torus_008.update()
me_torus_009 = bpy.data.meshes.new('Torus.009')
me_torus_009.from_pydata([(0.9959, 0.575, 0.0), (0.9785, 0.565, 0.075), (0.931, 0.5375, 0.1299), (0.8663, 0.5001, 0.15), (0.8224, 0.4748, 0.1334), (0.8147, 0.4704, 0.08109), (0.8202, 0.4735, -4.388e-08), (0.8147, 0.4704, -0.08109), (0.8224, 0.4748, -0.1334), (0.8663, 0.5001, -0.15), (0.931, 0.5375, -0.1299), (0.9785, 0.565, -0.075), (0.575, 0.9959, 0.0), (0.565, 0.9785, 0.075), (0.5375, 0.931, 0.1299), (0.5001, 0.8663, 0.15), (0.4748, 0.8224, 0.1334), (0.4704, 0.8147, 0.08109), (0.4735, 0.8202, -2.533e-08), (0.4704, 0.8147, -0.08109), (0.4748, 0.8224, -0.1334), (0.5001, 0.8663, -0.15), (0.5375, 0.931, -0.1299), (0.565, 0.9785, -0.075)], [], [(0, 12, 13, 1), (1, 13, 14, 2), (2, 14, 15, 3), (3, 15, 16, 4), (4, 16, 17, 5), (5, 17, 18, 6), (6, 18, 19, 7), (7, 19, 20, 8), (8, 20, 21, 9), (9, 21, 22, 10), (10, 22, 23, 11), (11, 23, 12, 0)])
_uv = me_torus_009.uv_layers.new(name='UVMap')
_uv.uv.foreach_set('vector', [0.5833, 0.5, 0.6667, 0.5, 0.6667, 0.5833, 0.5833, 0.5833, 0.5833, 0.5833, 0.6667, 0.5833, 0.6667, 0.6667, 0.5833, 0.6667, 0.5833, 0.6667, 0.6667, 0.6667, 0.6667, 0.75, 0.5833, 0.75, 0.5833, 0.75, 0.6667, 0.75, 0.6667, 0.8333, 0.5833, 0.8333, 0.5833, 0.8333, 0.6667, 0.8333, 0.6667, 0.9167, 0.5833, 0.9167, 0.5833, 0.9167, 0.6667, 0.9167, 0.6667, 1.0, 0.5833, 1.0, 0.5833, 2.22e-16, 0.6667, 2.22e-16, 0.6667, 0.08333, 0.5833, 0.08333, 0.5833, 0.08333, 0.6667, 0.08333, 0.6667, 0.1667, 0.5833, 0.1667, 0.5833, 0.1667, 0.6667, 0.1667, 0.6667, 0.25, 0.5833, 0.25, 0.5833, 0.25, 0.6667, 0.25, 0.6667, 0.3333, 0.5833, 0.3333, 0.5833, 0.3333, 0.6667, 0.3333, 0.6667, 0.4167, 0.5833, 0.4167, 0.5833, 0.4167, 0.6667, 0.4167, 0.6667, 0.5, 0.5833, 0.5])
me_torus_009.materials.append(mat_cannonmat02)
me_torus_009.use_remesh_fix_poles = True
me_torus_009.use_remesh_preserve_attributes = False
me_torus_009.use_mirror_vertex_groups = False
me_torus_009.update()
me_torus_010 = bpy.data.meshes.new('Torus.010')
me_torus_010.from_pydata([(8.682e-08, -1.15, 0.0), (8.531e-08, -1.13, 0.075), (8.116e-08, -1.075, 0.1299), (7.554e-08, -1.0, 0.15), (7.364e-08, -0.9497, 0.1334), (7.461e-08, -0.9407, 0.08109), (7.207e-08, -0.9471, -5.613e-15), (6.825e-08, -0.9407, -0.08109), (7.002e-08, -0.9497, -0.1334), (7.55e-08, -1.0, -0.15), (8.116e-08, -1.075, -0.1299), (8.531e-08, -1.13, -0.075), (0.575, -0.9959, 0.0), (0.565, -0.9785, 0.075), (0.5375, -0.931, 0.1299), (0.5001, -0.8663, 0.15), (0.4748, -0.8224, 0.1334), (0.4704, -0.8147, 0.08109), (0.4735, -0.8202, -2.533e-08), (0.4704, -0.8147, -0.08109), (0.4748, -0.8224, -0.1334), (0.5001, -0.8663, -0.15), (0.5375, -0.931, -0.1299), (0.565, -0.9785, -0.075)], [], [(0, 12, 13, 1), (1, 13, 14, 2), (2, 14, 15, 3), (3, 15, 16, 4), (4, 16, 17, 5), (5, 17, 18, 6), (6, 18, 19, 7), (7, 19, 20, 8), (8, 20, 21, 9), (9, 21, 22, 10), (10, 22, 23, 11), (11, 23, 12, 0)])
_uv = me_torus_010.uv_layers.new(name='UVMap')
_uv.uv.foreach_set('vector', [0.25, 0.5, 0.3333, 0.5, 0.3333, 0.5833, 0.25, 0.5833, 0.25, 0.5833, 0.3333, 0.5833, 0.3333, 0.6667, 0.25, 0.6667, 0.25, 0.6667, 0.3333, 0.6667, 0.3333, 0.75, 0.25, 0.75, 0.25, 0.75, 0.3333, 0.75, 0.3333, 0.8333, 0.25, 0.8333, 0.25, 0.8333, 0.3333, 0.8333, 0.3333, 0.9167, 0.25, 0.9167, 0.25, 0.9167, 0.3333, 0.9167, 0.3333, 1.0, 0.25, 1.0, 0.25, 2.22e-16, 0.3333, 2.22e-16, 0.3333, 0.08333, 0.25, 0.08333, 0.25, 0.08333, 0.3333, 0.08333, 0.3333, 0.1667, 0.25, 0.1667, 0.25, 0.1667, 0.3333, 0.1667, 0.3333, 0.25, 0.25, 0.25, 0.25, 0.25, 0.3333, 0.25, 0.3333, 0.3333, 0.25, 0.3333, 0.25, 0.3333, 0.3333, 0.3333, 0.3333, 0.4167, 0.25, 0.4167, 0.25, 0.4167, 0.3333, 0.4167, 0.3333, 0.5, 0.25, 0.5])
me_torus_010.materials.append(mat_cannonmat02)
me_torus_010.use_remesh_fix_poles = True
me_torus_010.use_remesh_preserve_attributes = False
me_torus_010.use_mirror_vertex_groups = False
me_torus_010.update()
me_torus_011 = bpy.data.meshes.new('Torus.011')
me_torus_011.from_pydata([(0.575, -0.9959, 0.0), (0.565, -0.9785, 0.075), (0.5375, -0.931, 0.1299), (0.5001, -0.8663, 0.15), (0.4748, -0.8224, 0.1334), (0.4704, -0.8147, 0.08109), (0.4735, -0.8202, -2.533e-08), (0.4704, -0.8147, -0.08109), (0.4748, -0.8224, -0.1334), (0.5001, -0.8663, -0.15), (0.5375, -0.931, -0.1299), (0.565, -0.9785, -0.075), (0.9959, -0.575, 0.0), (0.9785, -0.565, 0.075), (0.931, -0.5375, 0.1299), (0.8663, -0.5001, 0.15), (0.8224, -0.4748, 0.1334), (0.8147, -0.4704, 0.08109), (0.8202, -0.4735, -4.388e-08), (0.8147, -0.4704, -0.08109), (0.8224, -0.4748, -0.1334), (0.8663, -0.5001, -0.15), (0.931, -0.5375, -0.1299), (0.9785, -0.565, -0.075)], [], [(0, 12, 13, 1), (1, 13, 14, 2), (2, 14, 15, 3), (3, 15, 16, 4), (4, 16, 17, 5), (5, 17, 18, 6), (6, 18, 19, 7), (7, 19, 20, 8), (8, 20, 21, 9), (9, 21, 22, 10), (10, 22, 23, 11), (11, 23, 12, 0)])
_uv = me_torus_011.uv_layers.new(name='UVMap')
_uv.uv.foreach_set('vector', [0.3333, 0.5, 0.4167, 0.5, 0.4167, 0.5833, 0.3333, 0.5833, 0.3333, 0.5833, 0.4167, 0.5833, 0.4167, 0.6667, 0.3333, 0.6667, 0.3333, 0.6667, 0.4167, 0.6667, 0.4167, 0.75, 0.3333, 0.75, 0.3333, 0.75, 0.4167, 0.75, 0.4167, 0.8333, 0.3333, 0.8333, 0.3333, 0.8333, 0.4167, 0.8333, 0.4167, 0.9167, 0.3333, 0.9167, 0.3333, 0.9167, 0.4167, 0.9167, 0.4167, 1.0, 0.3333, 1.0, 0.3333, 2.22e-16, 0.4167, 2.22e-16, 0.4167, 0.08333, 0.3333, 0.08333, 0.3333, 0.08333, 0.4167, 0.08333, 0.4167, 0.1667, 0.3333, 0.1667, 0.3333, 0.1667, 0.4167, 0.1667, 0.4167, 0.25, 0.3333, 0.25, 0.3333, 0.25, 0.4167, 0.25, 0.4167, 0.3333, 0.3333, 0.3333, 0.3333, 0.3333, 0.4167, 0.3333, 0.4167, 0.4167, 0.3333, 0.4167, 0.3333, 0.4167, 0.4167, 0.4167, 0.4167, 0.5, 0.3333, 0.5])
me_torus_011.materials.append(mat_cannonmat02)
me_torus_011.use_remesh_fix_poles = True
me_torus_011.use_remesh_preserve_attributes = False
me_torus_011.use_mirror_vertex_groups = False
me_torus_011.update()
me_torus_012 = bpy.data.meshes.new('Torus.012')
me_torus_012.from_pydata([(1.15, 0.0, 0.0), (1.13, 0.0, 0.075), (1.075, 0.0, 0.1299), (1.0, -1.537e-11, 0.15), (0.9497, -1.423e-09, 0.1334), (0.9407, -4.336e-09, 0.08109), (0.9471, -6.098e-09, -5.066e-08), (0.9407, -4.336e-09, -0.08109), (0.9497, -1.423e-09, -0.1334), (1.0, -1.538e-11, -0.15), (1.075, 0.0, -0.1299), (1.13, 0.0, -0.075), (0.9959, -0.575, 0.0), (0.9785, -0.565, 0.075), (0.931, -0.5375, 0.1299), (0.8663, -0.5001, 0.15), (0.8224, -0.4748, 0.1334), (0.8147, -0.4704, 0.08109), (0.8202, -0.4735, -4.388e-08), (0.8147, -0.4704, -0.08109), (0.8224, -0.4748, -0.1334), (0.8663, -0.5001, -0.15), (0.931, -0.5375, -0.1299), (0.9785, -0.565, -0.075)], [], [(12, 0, 1, 13), (13, 1, 2, 14), (14, 2, 3, 15), (15, 3, 4, 16), (16, 4, 5, 17), (17, 5, 6, 18), (18, 6, 7, 19), (19, 7, 8, 20), (20, 8, 9, 21), (21, 9, 10, 22), (22, 10, 11, 23), (23, 11, 0, 12)])
_uv = me_torus_012.uv_layers.new(name='UVMap')
_uv.uv.foreach_set('vector', [0.4167, 0.5, 0.5, 0.5, 0.5, 0.5833, 0.4167, 0.5833, 0.4167, 0.5833, 0.5, 0.5833, 0.5, 0.6667, 0.4167, 0.6667, 0.4167, 0.6667, 0.5, 0.6667, 0.5, 0.75, 0.4167, 0.75, 0.4167, 0.75, 0.5, 0.75, 0.5, 0.8333, 0.4167, 0.8333, 0.4167, 0.8333, 0.5, 0.8333, 0.5, 0.9167, 0.4167, 0.9167, 0.4167, 0.9167, 0.5, 0.9167, 0.5, 1.0, 0.4167, 1.0, 0.4167, 2.22e-16, 0.5, 2.22e-16, 0.5, 0.08333, 0.4167, 0.08333, 0.4167, 0.08333, 0.5, 0.08333, 0.5, 0.1667, 0.4167, 0.1667, 0.4167, 0.1667, 0.5, 0.1667, 0.5, 0.25, 0.4167, 0.25, 0.4167, 0.25, 0.5, 0.25, 0.5, 0.3333, 0.4167, 0.3333, 0.4167, 0.3333, 0.5, 0.3333, 0.5, 0.4167, 0.4167, 0.4167, 0.4167, 0.4167, 0.5, 0.4167, 0.5, 0.5, 0.4167, 0.5])
me_torus_012.materials.append(mat_cannonmat02)
me_torus_012.use_remesh_fix_poles = True
me_torus_012.use_remesh_preserve_attributes = False
me_torus_012.use_mirror_vertex_groups = False
me_torus_012.update()
me_torus_013 = bpy.data.meshes.new('Torus.013')
me_torus_013.from_pydata([(1.15, 0.0, 0.0), (1.13, 0.0, 0.075), (1.075, 0.0, 0.1299), (1.0, -1.537e-11, 0.15), (0.9497, -1.423e-09, 0.1334), (0.9407, -4.336e-09, 0.08109), (0.9471, -6.098e-09, -5.066e-08), (0.9407, -4.336e-09, -0.08109), (0.9497, -1.423e-09, -0.1334), (1.0, -1.538e-11, -0.15), (1.075, 0.0, -0.1299), (1.13, 0.0, -0.075), (0.9959, 0.575, 0.0), (0.9785, 0.565, 0.075), (0.931, 0.5375, 0.1299), (0.8663, 0.5001, 0.15), (0.8224, 0.4748, 0.1334), (0.8147, 0.4704, 0.08109), (0.8202, 0.4735, -4.388e-08), (0.8147, 0.4704, -0.08109), (0.8224, 0.4748, -0.1334), (0.8663, 0.5001, -0.15), (0.931, 0.5375, -0.1299), (0.9785, 0.565, -0.075)], [], [(0, 12, 13, 1), (1, 13, 14, 2), (2, 14, 15, 3), (3, 15, 16, 4), (4, 16, 17, 5), (5, 17, 18, 6), (6, 18, 19, 7), (7, 19, 20, 8), (8, 20, 21, 9), (9, 21, 22, 10), (10, 22, 23, 11), (11, 23, 12, 0)])
_uv = me_torus_013.uv_layers.new(name='UVMap')
_uv.uv.foreach_set('vector', [0.5, 0.5, 0.5833, 0.5, 0.5833, 0.5833, 0.5, 0.5833, 0.5, 0.5833, 0.5833, 0.5833, 0.5833, 0.6667, 0.5, 0.6667, 0.5, 0.6667, 0.5833, 0.6667, 0.5833, 0.75, 0.5, 0.75, 0.5, 0.75, 0.5833, 0.75, 0.5833, 0.8333, 0.5, 0.8333, 0.5, 0.8333, 0.5833, 0.8333, 0.5833, 0.9167, 0.5, 0.9167, 0.5, 0.9167, 0.5833, 0.9167, 0.5833, 1.0, 0.5, 1.0, 0.5, 2.22e-16, 0.5833, 2.22e-16, 0.5833, 0.08333, 0.5, 0.08333, 0.5, 0.08333, 0.5833, 0.08333, 0.5833, 0.1667, 0.5, 0.1667, 0.5, 0.1667, 0.5833, 0.1667, 0.5833, 0.25, 0.5, 0.25, 0.5, 0.25, 0.5833, 0.25, 0.5833, 0.3333, 0.5, 0.3333, 0.5, 0.3333, 0.5833, 0.3333, 0.5833, 0.4167, 0.5, 0.4167, 0.5, 0.4167, 0.5833, 0.4167, 0.5833, 0.5, 0.5, 0.5])
me_torus_013.materials.append(mat_cannonmat02)
me_torus_013.use_remesh_fix_poles = True
me_torus_013.use_remesh_preserve_attributes = False
me_torus_013.use_mirror_vertex_groups = False
me_torus_013.update()

# ---- objects
ob_cylinder = bpy.data.objects.new('Cylinder', me_cylinder)
ob_cylinder_001 = bpy.data.objects.new('Cylinder.001', me_cylinder_001)
ob_cylinder_002 = bpy.data.objects.new('Cylinder.002', me_cylinder_002)
ob_cylinder_004 = bpy.data.objects.new('Cylinder.004', me_cylinder_004)
ob_cylinder_005 = bpy.data.objects.new('Cylinder.005', me_cylinder_005)
ob_torus_001 = bpy.data.objects.new('Torus.001', me_torus_001)
ob_cylinder_003 = bpy.data.objects.new('Cylinder.003', me_cylinder_039)
ob_cylinder_006 = bpy.data.objects.new('Cylinder.006', me_cylinder_040)
ob_cylinder_007 = bpy.data.objects.new('Cylinder.007', me_cylinder_041)
ob_cylinder_008 = bpy.data.objects.new('Cylinder.008', me_cylinder_042)
ob_cylinder_009 = bpy.data.objects.new('Cylinder.009', me_cylinder_043)
ob_cylinder_010 = bpy.data.objects.new('Cylinder.010', me_cylinder_044)
ob_cylinder_011 = bpy.data.objects.new('Cylinder.011', me_cylinder_045)
ob_cylinder_012 = bpy.data.objects.new('Cylinder.012', me_cylinder_046)
ob_cylinder_013 = bpy.data.objects.new('Cylinder.013', me_cylinder_047)
ob_cylinder_014 = bpy.data.objects.new('Cylinder.014', me_cylinder_048)
ob_cylinder_015 = bpy.data.objects.new('Cylinder.015', me_cylinder_049)
ob_cylinder_016 = bpy.data.objects.new('Cylinder.016', me_cylinder_050)
ob_cylinder_017 = bpy.data.objects.new('Cylinder.017', me_cylinder_051)
ob_cylinder_018 = bpy.data.objects.new('Cylinder.018', me_cylinder_052)
ob_cylinder_019 = bpy.data.objects.new('Cylinder.019', me_cylinder_053)
ob_cannon = bpy.data.objects.new('Cannon', me_cylinder_006)
ob_cannon_001 = bpy.data.objects.new('Cannon.001', me_cylinder_007)
ob_cannon_002 = bpy.data.objects.new('Cannon.002', me_cylinder_016)
ob_cannon_003 = bpy.data.objects.new('Cannon.003', me_cylinder_017)
ob_cannon_004 = bpy.data.objects.new('Cannon.004', me_cylinder_018)
ob_cannon_005 = bpy.data.objects.new('Cannon.005', me_cylinder_019)
ob_cannon_006 = bpy.data.objects.new('Cannon.006', me_cylinder_020)
ob_cannon_007 = bpy.data.objects.new('Cannon.007', me_cylinder_021)
ob_cannon_008 = bpy.data.objects.new('Cannon.008', me_cylinder_034)
ob_cannon_009 = bpy.data.objects.new('Cannon.009', me_cylinder_035)
ob_cannon_010 = bpy.data.objects.new('Cannon.010', me_cylinder_036)
ob_cannon_011 = bpy.data.objects.new('Cannon.011', me_cylinder_037)
ob_cannon_012 = bpy.data.objects.new('Cannon.012', me_cylinder_038)
ob_torus_002 = bpy.data.objects.new('Torus.002', me_torus_002)
ob_torus_003 = bpy.data.objects.new('Torus.003', me_torus_003)
ob_torus_004 = bpy.data.objects.new('Torus.004', me_torus_004)
ob_torus_005 = bpy.data.objects.new('Torus.005', me_torus_005)
ob_torus_006 = bpy.data.objects.new('Torus.006', me_torus_006)
ob_torus_007 = bpy.data.objects.new('Torus.007', me_torus_007)
ob_torus_008 = bpy.data.objects.new('Torus.008', me_torus_008)
ob_torus_009 = bpy.data.objects.new('Torus.009', me_torus_009)
ob_torus_010 = bpy.data.objects.new('Torus.010', me_torus_010)
ob_torus_011 = bpy.data.objects.new('Torus.011', me_torus_011)
ob_torus_012 = bpy.data.objects.new('Torus.012', me_torus_012)
ob_torus_013 = bpy.data.objects.new('Torus.013', me_torus_013)

# ---- transforms, parenting, visibility, modifiers, constraints
ob_cylinder.location = (0.0, 0.0, 0.0)
ob_cylinder.lineart.crease_threshold = 0.0
ob_cylinder_001.location = (0.0, 0.0, 0.0)
ob_cylinder_001.lineart.crease_threshold = 0.0
ob_cylinder_002.location = (0.0, 0.0, 0.0)
ob_cylinder_002.lineart.crease_threshold = 0.0
ob_cylinder_004.location = (0.0, 0.0, 0.0)
ob_cylinder_004.lineart.crease_threshold = 0.0
ob_cylinder_005.location = (0.0, 0.0, 0.0)
ob_cylinder_005.lineart.crease_threshold = 0.0
ob_torus_001.location = (3.051, -3.215e-07, 2.393)
ob_torus_001.rotation_euler = (2.888e-08, 0.604, 9.27e-08)
ob_torus_001.scale = (1.387, 1.387, 1.387)
ob_torus_001.lineart.crease_threshold = 0.0
ob_cylinder_003.location = (0.0, 0.0, 0.0)
ob_cylinder_003.lineart.crease_threshold = 0.0
ob_cylinder_006.location = (0.0, 0.0, 0.0)
ob_cylinder_006.lineart.crease_threshold = 0.0
ob_cylinder_007.location = (0.0, 0.0, 0.0)
ob_cylinder_007.lineart.crease_threshold = 0.0
ob_cylinder_008.location = (0.0, 0.0, 0.0)
ob_cylinder_008.lineart.crease_threshold = 0.0
ob_cylinder_009.location = (0.0, 0.0, 0.0)
ob_cylinder_009.lineart.crease_threshold = 0.0
ob_cylinder_010.location = (0.0, 0.0, 0.0)
ob_cylinder_010.lineart.crease_threshold = 0.0
ob_cylinder_011.location = (0.0, 0.0, 0.0)
ob_cylinder_011.lineart.crease_threshold = 0.0
ob_cylinder_012.location = (0.0, 0.0, 0.0)
ob_cylinder_012.lineart.crease_threshold = 0.0
ob_cylinder_013.location = (0.0, 0.0, 0.0)
ob_cylinder_013.lineart.crease_threshold = 0.0
ob_cylinder_014.location = (0.0, 0.0, 0.0)
ob_cylinder_014.lineart.crease_threshold = 0.0
ob_cylinder_015.location = (0.0, 0.0, 0.0)
ob_cylinder_015.lineart.crease_threshold = 0.0
ob_cylinder_016.location = (0.0, 0.0, 0.0)
ob_cylinder_016.lineart.crease_threshold = 0.0
ob_cylinder_017.location = (0.0, 0.0, 0.0)
ob_cylinder_017.lineart.crease_threshold = 0.0
ob_cylinder_018.location = (0.0, 0.0, 0.0)
ob_cylinder_018.lineart.crease_threshold = 0.0
ob_cylinder_019.location = (0.0, 0.0, 0.0)
ob_cylinder_019.lineart.crease_threshold = 0.0
ob_cannon.location = (0.8101, 0.01905, 0.5424)
ob_cannon.rotation_euler = (0.0, 0.1894, 0.0)
ob_cannon.lineart.crease_threshold = 0.0
ob_cannon_001.location = (0.8101, 0.01905, 0.5424)
ob_cannon_001.rotation_euler = (0.0, 0.1894, 0.0)
ob_cannon_001.lineart.crease_threshold = 0.0
ob_cannon_002.location = (0.8101, 0.01905, 0.5424)
ob_cannon_002.rotation_euler = (0.0, 0.1894, 0.0)
ob_cannon_002.lineart.crease_threshold = 0.0
ob_cannon_003.location = (0.8101, 0.01905, 0.5424)
ob_cannon_003.rotation_euler = (0.0, 0.1894, 0.0)
ob_cannon_003.lineart.crease_threshold = 0.0
ob_cannon_004.location = (0.8101, 0.01905, 0.5424)
ob_cannon_004.rotation_euler = (0.0, 0.1894, 0.0)
ob_cannon_004.lineart.crease_threshold = 0.0
ob_cannon_005.location = (0.8101, 0.01905, 0.5424)
ob_cannon_005.rotation_euler = (0.0, 0.1894, 0.0)
ob_cannon_005.lineart.crease_threshold = 0.0
ob_cannon_006.location = (0.8101, 0.01905, 0.5424)
ob_cannon_006.rotation_euler = (0.0, 0.1894, 0.0)
ob_cannon_006.lineart.crease_threshold = 0.0
ob_cannon_007.location = (0.8101, 0.01905, 0.5424)
ob_cannon_007.rotation_euler = (0.0, 0.1894, 0.0)
ob_cannon_007.lineart.crease_threshold = 0.0
ob_cannon_008.location = (0.8101, 0.01905, 0.5424)
ob_cannon_008.rotation_euler = (0.0, 0.1894, 0.0)
ob_cannon_008.lineart.crease_threshold = 0.0
ob_cannon_009.location = (0.8101, 0.01905, 0.5424)
ob_cannon_009.rotation_euler = (0.0, 0.1894, 0.0)
ob_cannon_009.lineart.crease_threshold = 0.0
ob_cannon_010.location = (0.8101, 0.01905, 0.5424)
ob_cannon_010.rotation_euler = (0.0, 0.1894, 0.0)
ob_cannon_010.lineart.crease_threshold = 0.0
ob_cannon_011.location = (0.8101, 0.01905, 0.5424)
ob_cannon_011.rotation_euler = (0.0, 0.1894, 0.0)
ob_cannon_011.lineart.crease_threshold = 0.0
ob_cannon_012.location = (0.8101, 0.01905, 0.5424)
ob_cannon_012.rotation_euler = (0.0, 0.1894, 0.0)
ob_cannon_012.lineart.crease_threshold = 0.0
ob_torus_002.location = (3.862, 0.01634, 2.769)
ob_torus_002.rotation_euler = (7.619e-08, 0.8787, 1.621e-07)
ob_torus_002.scale = (1.01, 1.01, 1.01)
ob_torus_002.lineart.crease_threshold = 0.0
ob_torus_003.location = (3.862, 0.01634, 2.769)
ob_torus_003.rotation_euler = (7.619e-08, 0.8787, 1.621e-07)
ob_torus_003.scale = (1.01, 1.01, 1.01)
ob_torus_003.lineart.crease_threshold = 0.0
ob_torus_004.location = (3.862, 0.01634, 2.769)
ob_torus_004.rotation_euler = (7.619e-08, 0.8787, 1.621e-07)
ob_torus_004.scale = (1.01, 1.01, 1.01)
ob_torus_004.lineart.crease_threshold = 0.0
ob_torus_005.location = (3.862, 0.01634, 2.769)
ob_torus_005.rotation_euler = (7.619e-08, 0.8787, 1.621e-07)
ob_torus_005.scale = (1.01, 1.01, 1.01)
ob_torus_005.lineart.crease_threshold = 0.0
ob_torus_006.location = (3.862, 0.01634, 2.769)
ob_torus_006.rotation_euler = (7.619e-08, 0.8787, 1.621e-07)
ob_torus_006.scale = (1.01, 1.01, 1.01)
ob_torus_006.lineart.crease_threshold = 0.0
ob_torus_007.location = (3.862, 0.01634, 2.769)
ob_torus_007.rotation_euler = (7.619e-08, 0.8787, 1.621e-07)
ob_torus_007.scale = (1.01, 1.01, 1.01)
ob_torus_007.lineart.crease_threshold = 0.0
ob_torus_008.location = (3.862, 0.01634, 2.769)
ob_torus_008.rotation_euler = (7.619e-08, 0.8787, 1.621e-07)
ob_torus_008.scale = (1.01, 1.01, 1.01)
ob_torus_008.lineart.crease_threshold = 0.0
ob_torus_009.location = (3.862, 0.01634, 2.769)
ob_torus_009.rotation_euler = (7.619e-08, 0.8787, 1.621e-07)
ob_torus_009.scale = (1.01, 1.01, 1.01)
ob_torus_009.lineart.crease_threshold = 0.0
ob_torus_010.location = (3.862, 0.01634, 2.769)
ob_torus_010.rotation_euler = (7.619e-08, 0.8787, 1.621e-07)
ob_torus_010.scale = (1.01, 1.01, 1.01)
ob_torus_010.lineart.crease_threshold = 0.0
ob_torus_011.location = (3.862, 0.01634, 2.769)
ob_torus_011.rotation_euler = (7.619e-08, 0.8787, 1.621e-07)
ob_torus_011.scale = (1.01, 1.01, 1.01)
ob_torus_011.lineart.crease_threshold = 0.0
ob_torus_012.location = (3.862, 0.01634, 2.769)
ob_torus_012.rotation_euler = (7.619e-08, 0.8787, 1.621e-07)
ob_torus_012.scale = (1.01, 1.01, 1.01)
ob_torus_012.lineart.crease_threshold = 0.0
ob_torus_013.location = (3.862, 0.01634, 2.769)
ob_torus_013.rotation_euler = (7.619e-08, 0.8787, 1.621e-07)
ob_torus_013.scale = (1.01, 1.01, 1.01)
ob_torus_013.lineart.crease_threshold = 0.0

# ---- collection membership
col_collection.objects.link(ob_cylinder)
col_collection.objects.link(ob_cylinder_001)
col_collection.objects.link(ob_cylinder_002)
col_collection.objects.link(ob_cylinder_004)
col_collection.objects.link(ob_cylinder_005)
col_collection.objects.link(ob_torus_001)
col_collection.objects.link(ob_cylinder_003)
col_collection.objects.link(ob_cylinder_006)
col_collection.objects.link(ob_cylinder_007)
col_collection.objects.link(ob_cylinder_008)
col_collection.objects.link(ob_cylinder_009)
col_collection.objects.link(ob_cylinder_010)
col_collection.objects.link(ob_cylinder_011)
col_collection.objects.link(ob_cylinder_012)
col_collection.objects.link(ob_cylinder_013)
col_collection.objects.link(ob_cylinder_014)
col_collection.objects.link(ob_cylinder_015)
col_collection.objects.link(ob_cylinder_016)
col_collection.objects.link(ob_cylinder_017)
col_collection.objects.link(ob_cylinder_018)
col_collection.objects.link(ob_cylinder_019)
col_cannon.objects.link(ob_cannon)
col_cannon.objects.link(ob_cannon_001)
col_cannon.objects.link(ob_cannon_002)
col_cannon.objects.link(ob_cannon_003)
col_cannon.objects.link(ob_cannon_004)
col_cannon.objects.link(ob_cannon_005)
col_cannon.objects.link(ob_cannon_006)
col_cannon.objects.link(ob_cannon_007)
col_cannon.objects.link(ob_cannon_008)
col_cannon.objects.link(ob_cannon_009)
col_cannon.objects.link(ob_cannon_010)
col_cannon.objects.link(ob_cannon_011)
col_cannon.objects.link(ob_cannon_012)
col_cannon.objects.link(ob_torus_002)
col_cannon.objects.link(ob_torus_003)
col_cannon.objects.link(ob_torus_004)
col_cannon.objects.link(ob_torus_005)
col_cannon.objects.link(ob_torus_006)
col_cannon.objects.link(ob_torus_007)
col_cannon.objects.link(ob_torus_008)
col_cannon.objects.link(ob_torus_009)
col_cannon.objects.link(ob_torus_010)
col_cannon.objects.link(ob_torus_011)
col_cannon.objects.link(ob_torus_012)
col_cannon.objects.link(ob_torus_013)

# ---- scene / render settings (as saved in the file)
scene.frame_start = 1; scene.frame_end = 250; scene.frame_set(38)
scene.render.engine = 'BLENDER_EEVEE_NEXT'
scene.cycles.samples = 128
scene.cycles.sampling_pattern = 'TABULATED_SOBOL'
scene.cycles.use_adaptive_sampling = False
scene.cycles.use_light_tree = False
scene.view_settings.view_transform = 'Filmic'
bpy.context.view_layer.update()

# ---- added for rendering (the .blend has no active camera and no usable light): camera, sun
cam_auto = bpy.data.cameras.new('AutoCamera')
cam_auto.lens = 50.0
cam_auto.sensor_width = 36.0
cam_auto.clip_end = 1000.0
ob_auto_camera = bpy.data.objects.new('AutoCamera', cam_auto)
scene.collection.objects.link(ob_auto_camera)
ob_auto_camera.location = (12.5576, -15.4617, 10.5122)
ob_auto_camera.rotation_euler = (1.09748, -7.21219e-08, 0.694738)
scene.camera = ob_auto_camera
light_auto_sun = bpy.data.lights.new('AutoSun', 'SUN')
light_auto_sun.energy = 3.0
light_auto_sun.angle = 0.0523599
ob_auto_sun = bpy.data.objects.new('AutoSun', light_auto_sun)
scene.collection.objects.link(ob_auto_sun)
ob_auto_sun.rotation_euler = (0.872665, 0.174533, 0.523599)
bpy.context.view_layer.update()
